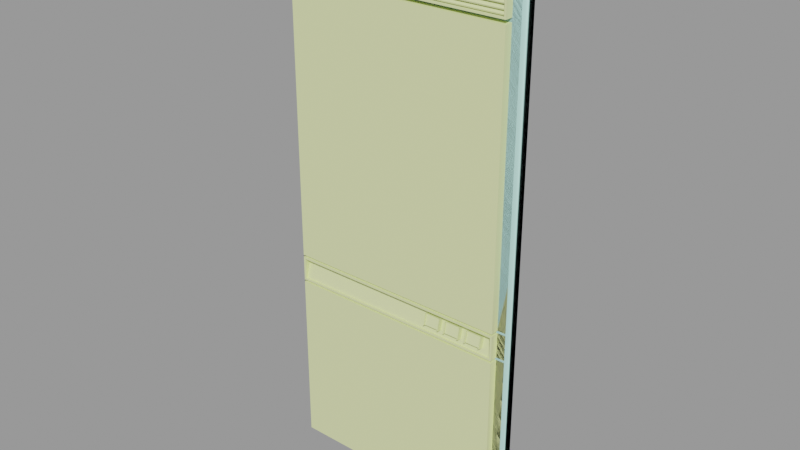 # Source: computer_wall05.blend  (saved by Blender 2.92.15; exported with 4.5.12 LTS)
import bpy
from mathutils import Matrix  # noqa: F401  (used for matrix-valued properties, if any)

bpy.ops.wm.read_factory_settings(use_empty=True)
scene = bpy.context.scene
scene.name = 'computer_wall05.qc'

# ---- collections
col_computer_wall05 = bpy.data.collections.new('computer_wall05'); scene.collection.children.link(col_computer_wall05)

# ---- materials (node trees are filled in below, after node groups)
mat_computer_wall05 = bpy.data.materials.new('computer_wall05')
mat_computer_wall05.use_transparent_shadow = False
mat_computer_wall05.diffuse_color = (0.7692, 0.8424, 0.4083, 1.0)
mat_phy = bpy.data.materials.new('  phy')
mat_phy.use_transparent_shadow = False
mat_phy.diffuse_color = (0.5757, 0.9912, 0.8953, 1.0)

# ---- material node trees

# ---- meshes
me_computer_wall05_reference = bpy.data.meshes.new('computer_wall05_reference')
me_computer_wall05_reference.from_pydata([(22.32, -1.67, 112.0), (-22.32, -1.67, 112.0), (22.32, -1.67, 109.1), (-22.32, -1.67, 109.1), (-24.0, -6e-06, 109.1), (-24.0, -6e-06, 108.3), (-22.32, -6e-06, 109.1), (-24.0, -6e-06, 112.0), (-22.32, -6e-06, 112.0), (-22.32, -6e-06, 108.3), (22.32, -4e-06, 108.3), (22.32, -4e-06, 109.1), (-22.32, -5e-06, 98.32), (-24.0, -5e-06, 98.32), (-24.0, -5e-06, 97.54), (-22.32, -5e-06, 97.54), (22.32, -3e-06, 97.54), (22.32, -3e-06, 98.32), (24.0, -3e-06, 98.32), (24.0, -4e-06, 108.3), (24.0, -4e-06, 109.1), (24.0, -4e-06, 112.0), (22.32, -4e-06, 112.0), (-24.0, -3e-06, 43.15), (-22.32, -3e-06, 43.15), (24.0, -3e-06, 97.54), (22.32, -1e-06, 43.15), (24.0, -1e-06, 43.15), (7.364, -1.67, 98.32), (7.184, -1.67, 98.68), (-7.184, -1.67, 98.68), (-7.364, -1.67, 98.32), (-7.544, -1.67, 98.68), (-21.96, -1.67, 98.68), (-22.32, -1.67, 98.32), (-21.96, -1.67, 108.0), (-22.32, -1.67, 108.3), (-7.364, -1.67, 108.3), (-7.544, -1.67, 108.0), (-7.184, -1.67, 108.0), (7.184, -1.67, 108.0), (7.364, -1.67, 108.3), (7.544, -1.67, 108.0), (21.96, -1.67, 108.0), (22.32, -1.67, 108.3), (21.96, -1.67, 98.68), (22.32, -1.67, 98.32), (7.544, -1.67, 98.68), (-22.32, -1e-06, 1.781), (-22.32, -3e-06, 37.2), (-24.0, -3e-06, 37.2), (-24.0, -1e-06, 0.0), (24.0, 1e-06, 0.0), (22.32, 1e-06, 1.781), (24.0, -1e-06, 37.2), (22.32, -1e-06, 37.2), (19.83, -1.027, 39.11), (19.83, -2.104, 39.36), (19.83, -0.5132, 41.35), (19.83, -1.59, 41.6), (19.94, -2.104, 39.36), (19.94, -1.027, 39.11), (19.94, -1.59, 41.6), (19.94, -0.5132, 41.35), (16.72, -1.027, 39.11), (16.72, -2.104, 39.36), (16.72, -0.5132, 41.35), (16.72, -1.59, 41.6), (16.84, -2.104, 39.36), (16.84, -1.027, 39.11), (16.84, -1.59, 41.6), (16.84, -0.5132, 41.35), (16.87, -1.006, 39.21), (16.87, -1.733, 39.37), (16.87, -0.5271, 41.29), (16.87, -1.254, 41.46), (19.78, -1.733, 39.37), (19.78, -1.006, 39.21), (19.78, -1.254, 41.46), (19.78, -0.5271, 41.29), (15.19, -1.027, 39.11), (15.19, -2.104, 39.36), (15.19, -0.5132, 41.35), (15.19, -1.59, 41.6), (15.3, -2.104, 39.36), (15.3, -1.027, 39.11), (15.3, -1.59, 41.6), (15.3, -0.5132, 41.35), (12.08, -1.027, 39.11), (12.08, -2.104, 39.36), (12.08, -0.5132, 41.35), (12.08, -1.59, 41.6), (12.2, -2.104, 39.36), (12.2, -1.027, 39.11), (12.2, -1.59, 41.6), (12.2, -0.5132, 41.35), (12.23, -1.006, 39.21), (12.23, -1.733, 39.37), (12.23, -0.5271, 41.29), (12.23, -1.254, 41.46), (15.14, -1.733, 39.37), (15.14, -1.006, 39.21), (15.14, -1.254, 41.46), (15.14, -0.5271, 41.29), (10.74, -1.027, 39.11), (10.74, -2.104, 39.36), (10.74, -0.5132, 41.35), (10.74, -1.59, 41.6), (10.86, -2.104, 39.36), (10.86, -1.027, 39.11), (10.86, -1.59, 41.6), (10.86, -0.5132, 41.35), (7.638, -1.027, 39.11), (7.638, -2.104, 39.36), (7.638, -0.5132, 41.35), (7.638, -1.59, 41.6), (7.755, -2.104, 39.36), (7.755, -1.027, 39.11), (7.755, -1.59, 41.6), (7.755, -0.5132, 41.35), (7.784, -1.006, 39.21), (7.784, -1.733, 39.37), (7.784, -0.5271, 41.29), (7.784, -1.254, 41.46), (10.69, -1.733, 39.37), (10.69, -1.006, 39.21), (10.69, -1.254, 41.46), (10.69, -0.5271, 41.29), (-21.96, -0.6708, 99.53), (21.96, -0.6708, 99.53), (-21.96, -1.399, 98.83), (21.96, -1.399, 98.83), (-21.96, -1.466, 99.06), (21.96, -1.466, 99.06), (-21.96, -0.7376, 99.76), (21.96, -0.7376, 99.76), (-21.96, -0.6708, 100.4), (21.96, -0.6708, 100.4), (-21.96, -1.399, 99.65), (21.96, -1.399, 99.65), (-21.96, -1.466, 99.88), (21.96, -1.466, 99.88), (-21.96, -0.7376, 100.6), (21.96, -0.7376, 100.6), (-21.96, -0.6708, 101.3), (21.96, -0.6708, 101.3), (-21.96, -1.399, 100.6), (21.96, -1.399, 100.6), (-21.96, -1.466, 100.8), (21.96, -1.466, 100.8), (-21.96, -0.7376, 101.5), (21.96, -0.7376, 101.5), (-21.96, -0.6708, 102.3), (21.96, -0.6708, 102.3), (-21.96, -1.399, 101.6), (21.96, -1.399, 101.6), (-21.96, -1.466, 101.8), (21.96, -1.466, 101.8), (-21.96, -0.7376, 102.5), (21.96, -0.7376, 102.5), (-21.96, -0.6708, 103.3), (21.96, -0.6708, 103.3), (-21.96, -1.399, 102.6), (21.96, -1.399, 102.6), (-21.96, -1.466, 102.8), (21.96, -1.466, 102.8), (-21.96, -0.7376, 103.5), (21.96, -0.7376, 103.5), (-21.96, -0.6708, 104.5), (21.96, -0.6708, 104.5), (-21.96, -1.399, 103.8), (21.96, -1.399, 103.8), (-21.96, -1.466, 104.0), (21.96, -1.466, 104.0), (-21.96, -0.7376, 104.7), (21.96, -0.7376, 104.7), (-21.96, -0.6708, 105.7), (21.96, -0.6708, 105.7), (-21.96, -1.399, 105.0), (21.96, -1.399, 105.0), (-21.96, -1.466, 105.2), (21.96, -1.466, 105.2), (-21.96, -0.7376, 105.9), (21.96, -0.7376, 105.9), (-21.96, -0.6708, 106.7), (21.96, -0.6708, 106.7), (-21.96, -1.399, 106.0), (21.96, -1.399, 106.0), (-21.96, -1.466, 106.2), (21.96, -1.466, 106.2), (-21.96, -0.7376, 106.9), (21.96, -0.7376, 106.9), (-21.96, -0.6708, 107.7), (21.96, -0.6708, 107.7), (-21.96, -1.399, 107.0), (21.96, -1.399, 107.0), (-21.96, -1.466, 107.2), (21.96, -1.466, 107.2), (-21.96, -0.7376, 107.9), (21.96, -0.7376, 107.9), (-21.93, -1.67, 38.05), (-21.93, -1.272, 38.05), (-21.93, -1.67, 42.3), (-21.93, -0.2957, 42.3), (21.93, -1.67, 42.3), (21.93, -0.2957, 42.3), (21.93, -1.67, 38.05), (21.93, -1.272, 38.05), (-21.93, 0.3868, 43.15), (-24.0, 0.3868, 43.15), (-21.93, 0.3868, 42.69), (-24.0, 0.3868, 42.69), (-21.93, -1.283, 42.69), (-21.93, -1.283, 43.15), (-21.93, 0.3868, 37.66), (-24.0, 0.3868, 37.66), (-21.93, 0.3868, 37.2), (-24.0, 0.3868, 37.2), (21.93, -1.283, 42.69), (21.93, -1.283, 43.15), (-21.93, -1.283, 37.2), (-21.93, -1.283, 37.66), (21.93, 0.3868, 42.69), (21.93, 0.3868, 43.15), (24.0, 0.3868, 42.69), (24.0, 0.3868, 43.15), (21.93, -1.283, 37.2), (21.93, -1.283, 37.66), (21.93, 0.3868, 37.2), (21.93, 0.3868, 37.66), (24.0, 0.3868, 37.2), (24.0, 0.3868, 37.66), (-24.0, -3e-06, 37.66), (-22.32, -3e-06, 37.66), (-24.0, -3e-06, 42.69), (-22.32, -3e-06, 42.69), (-22.32, -1.67, 37.66), (-22.32, -1.67, 42.69), (22.32, -1.67, 37.66), (22.32, -1e-06, 37.66), (22.32, -1.67, 42.69), (22.32, -1e-06, 42.69), (24.0, -1e-06, 37.66), (24.0, -1e-06, 42.69), (-22.32, -1.67, 97.54), (-22.32, -1.67, 43.15), (22.32, -1.67, 97.54), (22.32, -1.67, 43.15), (22.32, -1.67, 1.781), (22.32, -1.67, 37.2), (-22.32, -1.67, 1.781), (-22.32, -1.67, 37.2), (7.184, -0.7376, 98.68), (7.184, -0.7376, 108.0), (-7.184, -0.7376, 98.68), (-7.184, -0.7376, 108.0), (-21.96, -0.7376, 98.68), (-7.544, -0.7376, 98.68), (-21.96, -0.7376, 108.0), (-7.544, -0.7376, 108.0), (21.96, -0.7376, 98.68), (21.96, -0.7376, 108.0), (7.544, -0.7376, 98.68), (7.544, -0.7376, 108.0)], [], [(0, 1, 2), (1, 3, 2), (4, 5, 6), (4, 6, 7), (6, 8, 7), (6, 9, 10), (11, 6, 10), (5, 9, 6), (12, 9, 5), (13, 12, 5), (13, 14, 12), (14, 15, 12), (12, 15, 16), (17, 12, 16), (17, 16, 18), (17, 18, 19), (10, 17, 19), (10, 19, 20), (11, 10, 20), (11, 20, 21), (22, 11, 21), (23, 24, 14), (24, 15, 14), (16, 25, 18), (16, 26, 25), (26, 27, 25), (28, 29, 30), (31, 28, 30), (31, 30, 32), (31, 32, 33), (34, 31, 33), (34, 33, 35), (36, 34, 35), (36, 35, 37), (37, 35, 38), (37, 38, 39), (38, 32, 39), (32, 30, 39), (37, 39, 40), (41, 37, 40), (41, 40, 42), (41, 42, 43), (44, 41, 43), (44, 43, 45), (46, 44, 45), (46, 45, 28), (28, 45, 47), (28, 47, 29), (47, 42, 29), (42, 40, 29), (48, 49, 50), (51, 48, 50), (51, 52, 48), (48, 52, 53), (52, 54, 53), (54, 55, 53), (56, 57, 58), (57, 59, 58), (60, 61, 62), (61, 63, 62), (56, 61, 57), (61, 60, 57), (59, 62, 58), (62, 63, 58), (57, 60, 59), (60, 62, 59), (64, 65, 66), (65, 67, 66), (68, 69, 70), (69, 71, 70), (64, 69, 65), (69, 68, 65), (67, 70, 66), (70, 71, 66), (65, 68, 67), (68, 70, 67), (72, 73, 74), (73, 75, 74), (76, 77, 78), (77, 79, 78), (72, 77, 73), (77, 76, 73), (75, 78, 74), (78, 79, 74), (73, 76, 75), (76, 78, 75), (80, 81, 82), (81, 83, 82), (84, 85, 86), (85, 87, 86), (80, 85, 81), (85, 84, 81), (83, 86, 82), (86, 87, 82), (81, 84, 83), (84, 86, 83), (88, 89, 90), (89, 91, 90), (92, 93, 94), (93, 95, 94), (88, 93, 89), (93, 92, 89), (91, 94, 90), (94, 95, 90), (89, 92, 91), (92, 94, 91), (96, 97, 98), (97, 99, 98), (100, 101, 102), (101, 103, 102), (96, 101, 97), (101, 100, 97), (99, 102, 98), (102, 103, 98), (97, 100, 99), (100, 102, 99), (104, 105, 106), (105, 107, 106), (108, 109, 110), (109, 111, 110), (104, 109, 105), (109, 108, 105), (107, 110, 106), (110, 111, 106), (105, 108, 107), (108, 110, 107), (112, 113, 114), (113, 115, 114), (116, 117, 118), (117, 119, 118), (112, 117, 113), (117, 116, 113), (115, 118, 114), (118, 119, 114), (113, 116, 115), (116, 118, 115), (120, 121, 122), (121, 123, 122), (124, 125, 126), (125, 127, 126), (120, 125, 121), (125, 124, 121), (123, 126, 122), (126, 127, 122), (121, 124, 123), (124, 126, 123), (128, 129, 130), (129, 131, 130), (132, 133, 134), (133, 135, 134), (130, 131, 132), (131, 133, 132), (136, 137, 138), (137, 139, 138), (140, 141, 142), (141, 143, 142), (138, 139, 140), (139, 141, 140), (144, 145, 146), (145, 147, 146), (148, 149, 150), (149, 151, 150), (146, 147, 148), (147, 149, 148), (152, 153, 154), (153, 155, 154), (156, 157, 158), (157, 159, 158), (154, 155, 156), (155, 157, 156), (160, 161, 162), (161, 163, 162), (164, 165, 166), (165, 167, 166), (162, 163, 164), (163, 165, 164), (168, 169, 170), (169, 171, 170), (172, 173, 174), (173, 175, 174), (170, 171, 172), (171, 173, 172), (176, 177, 178), (177, 179, 178), (180, 181, 182), (181, 183, 182), (178, 179, 180), (179, 181, 180), (184, 185, 186), (185, 187, 186), (188, 189, 190), (189, 191, 190), (186, 187, 188), (187, 189, 188), (192, 193, 194), (193, 195, 194), (196, 197, 198), (197, 199, 198), (194, 195, 196), (195, 197, 196), (200, 201, 202), (202, 201, 203), (204, 202, 205), (202, 203, 205), (206, 204, 207), (204, 205, 207), (200, 206, 201), (206, 207, 201), (208, 209, 210), (210, 209, 211), (212, 213, 210), (213, 208, 210), (214, 215, 216), (216, 215, 217), (218, 219, 212), (219, 213, 212), (220, 221, 216), (221, 214, 216), (222, 223, 218), (223, 219, 218), (224, 225, 222), (225, 223, 222), (226, 227, 220), (227, 221, 220), (228, 229, 226), (229, 227, 226), (230, 231, 228), (231, 229, 228), (232, 233, 234), (233, 235, 234), (233, 236, 235), (236, 237, 235), (201, 207, 203), (207, 205, 203), (238, 239, 240), (239, 241, 240), (242, 243, 239), (239, 243, 241), (15, 24, 244), (24, 245, 244), (246, 244, 247), (244, 245, 247), (247, 26, 246), (26, 16, 246), (53, 55, 248), (55, 249, 248), (48, 53, 250), (53, 248, 250), (251, 49, 250), (49, 48, 250), (16, 15, 246), (15, 244, 246), (29, 40, 252), (40, 253, 252), (30, 29, 254), (29, 252, 254), (39, 30, 255), (30, 254, 255), (40, 39, 253), (39, 255, 253), (33, 32, 256), (32, 257, 256), (33, 256, 35), (35, 256, 258), (38, 35, 259), (35, 258, 259), (32, 38, 257), (38, 259, 257), (45, 43, 260), (43, 261, 260), (47, 45, 262), (45, 260, 262), (42, 47, 263), (47, 262, 263), (43, 42, 261), (42, 263, 261), (253, 255, 252), (255, 254, 252), (257, 259, 256), (259, 258, 256), (17, 10, 46), (10, 44, 46), (12, 17, 34), (34, 17, 31), (31, 17, 28), (17, 46, 28), (241, 243, 224), (222, 241, 224), (241, 222, 218), (240, 241, 218), (240, 218, 212), (237, 240, 212), (237, 212, 235), (235, 212, 210), (210, 211, 235), (234, 235, 211), (9, 12, 36), (12, 34, 36), (10, 9, 44), (44, 9, 41), (41, 9, 37), (9, 36, 37), (24, 23, 209), (208, 24, 209), (24, 208, 213), (245, 24, 213), (245, 213, 219), (247, 245, 219), (247, 219, 26), (26, 219, 223), (223, 225, 26), (27, 26, 225), (11, 22, 2), (22, 0, 2), (6, 11, 3), (11, 2, 3), (8, 6, 1), (6, 3, 1), (249, 251, 248), (251, 250, 248), (261, 263, 260), (263, 262, 260), (236, 238, 200), (238, 206, 200), (238, 240, 206), (240, 204, 206), (240, 237, 204), (237, 202, 204), (237, 236, 202), (236, 200, 202), (50, 49, 217), (216, 217, 49), (49, 220, 216), (251, 220, 49), (251, 249, 220), (249, 226, 220), (249, 55, 226), (55, 228, 226), (228, 55, 230), (55, 54, 230), (242, 239, 231), (229, 231, 239), (239, 227, 229), (238, 227, 239), (238, 236, 227), (236, 221, 227), (236, 233, 221), (233, 214, 221), (214, 233, 215), (233, 232, 215)])
me_computer_wall05_reference.polygons.foreach_set('use_smooth', [True] * 350)
_k = set([(0, 2), (1, 2), (1, 3), (2, 3), (2, 11), (3, 6), (6, 8), (6, 11), (9, 10), (9, 12), (9, 36), (10, 17), (10, 44), (11, 22), (12, 17), (12, 34), (15, 16), (15, 24), (15, 244), (16, 26), (16, 246), (17, 46), (23, 24), (24, 209), (24, 245), (26, 27), (26, 247), (28, 31), (28, 46), (29, 30), (29, 40), (29, 252), (30, 39), (30, 254), (31, 34), (32, 33), (32, 38), (32, 257), (33, 35), (33, 256), (34, 36), (35, 38), (35, 258), (36, 37), (37, 41), (38, 259), (39, 40), (39, 255), (40, 253), (41, 44), (42, 43), (42, 47), (42, 263), (43, 45), (43, 261), (44, 46), (45, 47), (45, 260), (47, 262), (48, 49), (48, 53), (48, 250), (49, 50), (49, 251), (53, 54), (53, 55), (53, 248), (54, 55), (55, 230), (55, 249), (56, 57), (57, 59), (57, 60), (57, 61), (58, 59), (58, 62), (59, 62), (60, 61), (60, 62), (62, 63), (64, 65), (65, 67), (65, 68), (65, 69), (66, 67), (66, 70), (67, 70), (68, 69), (68, 70), (70, 71), (72, 73), (73, 75), (73, 76), (73, 77), (74, 75), (74, 78), (75, 78), (76, 77), (76, 78), (78, 79), (80, 81), (81, 83), (81, 84), (81, 85), (82, 83), (82, 86), (83, 86), (84, 85), (84, 86), (86, 87), (88, 89), (89, 91), (89, 92), (89, 93), (90, 91), (90, 94), (91, 94), (92, 93), (92, 94), (94, 95), (96, 97), (97, 99), (97, 100), (97, 101), (98, 99), (98, 102), (99, 102), (100, 101), (100, 102), (102, 103), (104, 105), (105, 107), (105, 108), (105, 109), (106, 107), (106, 110), (107, 110), (108, 109), (108, 110), (110, 111), (112, 113), (113, 115), (113, 116), (113, 117), (114, 115), (114, 118), (115, 118), (116, 117), (116, 118), (118, 119), (120, 121), (121, 123), (121, 124), (121, 125), (122, 123), (122, 126), (123, 126), (124, 125), (124, 126), (126, 127), (130, 131), (132, 133), (138, 139), (140, 141), (146, 147), (148, 149), (154, 155), (156, 157), (162, 163), (164, 165), (170, 171), (172, 173), (178, 179), (180, 181), (186, 187), (188, 189), (194, 195), (196, 197), (200, 201), (200, 202), (200, 206), (201, 203), (201, 207), (202, 203), (202, 204), (203, 205), (204, 205), (204, 206), (205, 207), (206, 207), (208, 209), (208, 210), (208, 213), (210, 211), (210, 212), (212, 213), (212, 218), (213, 219), (214, 215), (214, 216), (214, 221), (215, 233), (216, 217), (216, 220), (218, 219), (218, 222), (219, 223), (220, 221), (220, 226), (221, 227), (222, 223), (222, 224), (222, 225), (223, 225), (224, 241), (226, 227), (226, 228), (227, 229), (228, 229), (228, 230), (228, 231), (229, 231), (232, 233), (233, 235), (233, 236), (234, 235), (235, 237), (236, 237), (236, 238), (237, 240), (238, 239), (238, 240), (239, 241), (239, 242), (239, 243), (240, 241), (241, 243), (244, 245), (244, 246), (245, 247), (246, 247), (248, 249), (248, 250), (249, 251), (250, 251), (252, 253), (252, 254), (253, 255), (254, 255), (256, 257), (256, 258), (257, 259), (258, 259), (260, 261), (260, 262), (261, 263), (262, 263)])
me_computer_wall05_reference.attributes.new('sharp_edge', 'BOOLEAN', 'EDGE').data.foreach_set('value', [ (min(e.vertices), max(e.vertices)) in _k for e in me_computer_wall05_reference.edges])
_uv = me_computer_wall05_reference.uv_layers.new(name='UVMap')
_uv.uv.foreach_set('vector', [0.512, 0.9954, 0.02807, 0.9954, 0.512, 0.964, 0.02807, 0.9954, 0.02807, 0.964, 0.512, 0.964, 0.003697, 0.9206, 0.003697, 0.912, 0.02235, 0.9206, 0.003697, 0.9206, 0.02235, 0.9206, 0.003697, 0.9528, 0.02235, 0.9206, 0.02235, 0.9528, 0.003697, 0.9528, 0.02235, 0.9206, 0.02235, 0.912, 0.5174, 0.912, 0.5174, 0.9206, 0.02235, 0.9206, 0.5174, 0.912, 0.003697, 0.912, 0.02235, 0.912, 0.02235, 0.9206, 0.02235, 0.8011, 0.02235, 0.912, 0.003697, 0.912, 0.003697, 0.8011, 0.02235, 0.8011, 0.003697, 0.912, 0.003697, 0.8011, 0.003697, 0.7924, 0.02235, 0.8011, 0.003697, 0.7924, 0.02235, 0.7924, 0.02235, 0.8011, 0.02235, 0.8011, 0.02235, 0.7924, 0.5174, 0.7924, 0.5174, 0.8011, 0.02235, 0.8011, 0.5174, 0.7924, 0.5174, 0.8011, 0.5174, 0.7924, 0.5361, 0.8011, 0.5174, 0.8011, 0.5361, 0.8011, 0.5361, 0.912, 0.5174, 0.912, 0.5174, 0.8011, 0.5361, 0.912, 0.5174, 0.912, 0.5361, 0.912, 0.5361, 0.9206, 0.5174, 0.9206, 0.5174, 0.912, 0.5361, 0.9206, 0.5174, 0.9206, 0.5361, 0.9206, 0.5361, 0.9528, 0.5174, 0.9528, 0.5174, 0.9206, 0.5361, 0.9528, 0.003697, 0.1891, 0.02235, 0.1891, 0.003697, 0.7924, 0.02235, 0.1891, 0.02235, 0.7924, 0.003697, 0.7924, 0.5174, 0.7924, 0.5361, 0.7924, 0.5361, 0.8011, 0.5174, 0.7924, 0.5174, 0.1891, 0.5361, 0.7924, 0.5174, 0.1891, 0.5361, 0.1891, 0.5361, 0.7924, 0.8387, 0.3313, 0.837, 0.3347, 0.7013, 0.3347, 0.6996, 0.3313, 0.8387, 0.3313, 0.7013, 0.3347, 0.6996, 0.3313, 0.7013, 0.3347, 0.6979, 0.3347, 0.6996, 0.3313, 0.6979, 0.3347, 0.5617, 0.3347, 0.5583, 0.3313, 0.6996, 0.3313, 0.5617, 0.3347, 0.5583, 0.3313, 0.5617, 0.3347, 0.5617, 0.4224, 0.5583, 0.4258, 0.5583, 0.3313, 0.5617, 0.4224, 0.5583, 0.4258, 0.5617, 0.4224, 0.6996, 0.4258, 0.6996, 0.4258, 0.5617, 0.4224, 0.6979, 0.4224, 0.6996, 0.4258, 0.6979, 0.4224, 0.7013, 0.4224, 0.6979, 0.4224, 0.6979, 0.3347, 0.7013, 0.4224, 0.6979, 0.3347, 0.7013, 0.3347, 0.7013, 0.4224, 0.6996, 0.4258, 0.7013, 0.4224, 0.837, 0.4224, 0.8387, 0.4258, 0.6996, 0.4258, 0.837, 0.4224, 0.8387, 0.4258, 0.837, 0.4224, 0.8404, 0.4224, 0.8387, 0.4258, 0.8404, 0.4224, 0.9766, 0.4224, 0.98, 0.4258, 0.8387, 0.4258, 0.9766, 0.4224, 0.98, 0.4258, 0.9766, 0.4224, 0.9766, 0.3347, 0.98, 0.3313, 0.98, 0.4258, 0.9766, 0.3347, 0.98, 0.3313, 0.9766, 0.3347, 0.8387, 0.3313, 0.8387, 0.3313, 0.9766, 0.3347, 0.8404, 0.3347, 0.8387, 0.3313, 0.8404, 0.3347, 0.837, 0.3347, 0.8404, 0.3347, 0.8404, 0.4224, 0.837, 0.3347, 0.8404, 0.4224, 0.837, 0.4224, 0.837, 0.3347, 0.9639, 0.4722, 0.5681, 0.4722, 0.5681, 0.4534, 0.9838, 0.4534, 0.9639, 0.4722, 0.5681, 0.4534, 0.9838, 0.4534, 0.9838, 0.9897, 0.9639, 0.4722, 0.9639, 0.4722, 0.9838, 0.9897, 0.9639, 0.9709, 0.9838, 0.9897, 0.5681, 0.9897, 0.9639, 0.9709, 0.5681, 0.9897, 0.5681, 0.9709, 0.9639, 0.9709, 0.649, 0.3691, 0.6594, 0.3691, 0.649, 0.3908, 0.6594, 0.3691, 0.6594, 0.3908, 0.649, 0.3908, 0.6605, 0.3691, 0.671, 0.3691, 0.6605, 0.3908, 0.671, 0.3691, 0.671, 0.3908, 0.6605, 0.3908, 0.649, 0.3691, 0.649, 0.368, 0.6594, 0.3691, 0.649, 0.368, 0.6594, 0.368, 0.6594, 0.3691, 0.6594, 0.3908, 0.6594, 0.3919, 0.649, 0.3908, 0.6594, 0.3919, 0.649, 0.3919, 0.649, 0.3908, 0.6594, 0.3691, 0.6605, 0.3691, 0.6594, 0.3908, 0.6605, 0.3691, 0.6605, 0.3908, 0.6594, 0.3908, 0.5807, 0.3691, 0.5911, 0.3691, 0.5807, 0.3908, 0.5911, 0.3691, 0.5911, 0.3908, 0.5807, 0.3908, 0.5923, 0.3691, 0.6027, 0.3691, 0.5923, 0.3908, 0.6027, 0.3691, 0.6027, 0.3908, 0.5923, 0.3908, 0.5807, 0.3691, 0.5807, 0.368, 0.5911, 0.3691, 0.5807, 0.368, 0.5911, 0.368, 0.5911, 0.3691, 0.5911, 0.3908, 0.5911, 0.3919, 0.5807, 0.3908, 0.5911, 0.3919, 0.5807, 0.3919, 0.5807, 0.3908, 0.5911, 0.3691, 0.5923, 0.3691, 0.5911, 0.3908, 0.5923, 0.3691, 0.5923, 0.3908, 0.5911, 0.3908, 0.6043, 0.37, 0.6115, 0.37, 0.6043, 0.3905, 0.6115, 0.37, 0.6115, 0.3905, 0.6043, 0.3905, 0.6395, 0.37, 0.6467, 0.37, 0.6395, 0.3905, 0.6467, 0.37, 0.6467, 0.3905, 0.6395, 0.3905, 0.6115, 0.3628, 0.6395, 0.3628, 0.6115, 0.37, 0.6395, 0.3628, 0.6395, 0.37, 0.6115, 0.37, 0.6115, 0.3905, 0.6395, 0.3905, 0.6115, 0.3977, 0.6395, 0.3905, 0.6395, 0.3977, 0.6115, 0.3977, 0.6115, 0.37, 0.6395, 0.37, 0.6115, 0.3905, 0.6395, 0.37, 0.6395, 0.3905, 0.6115, 0.3905, 0.7982, 0.3666, 0.8086, 0.3666, 0.7982, 0.3883, 0.8086, 0.3666, 0.8086, 0.3883, 0.7982, 0.3883, 0.8097, 0.3666, 0.8201, 0.3666, 0.8097, 0.3883, 0.8201, 0.3666, 0.8201, 0.3883, 0.8097, 0.3883, 0.7982, 0.3666, 0.7982, 0.3655, 0.8086, 0.3666, 0.7982, 0.3655, 0.8086, 0.3655, 0.8086, 0.3666, 0.8086, 0.3883, 0.8086, 0.3894, 0.7982, 0.3883, 0.8086, 0.3894, 0.7982, 0.3894, 0.7982, 0.3883, 0.8086, 0.3666, 0.8097, 0.3666, 0.8086, 0.3883, 0.8097, 0.3666, 0.8097, 0.3883, 0.8086, 0.3883, 0.7299, 0.3666, 0.7403, 0.3666, 0.7299, 0.3883, 0.7403, 0.3666, 0.7403, 0.3883, 0.7299, 0.3883, 0.7414, 0.3666, 0.7518, 0.3666, 0.7414, 0.3883, 0.7518, 0.3666, 0.7518, 0.3883, 0.7414, 0.3883, 0.7299, 0.3666, 0.7299, 0.3655, 0.7403, 0.3666, 0.7299, 0.3655, 0.7403, 0.3655, 0.7403, 0.3666, 0.7403, 0.3883, 0.7403, 0.3894, 0.7299, 0.3883, 0.7403, 0.3894, 0.7299, 0.3894, 0.7299, 0.3883, 0.7403, 0.3666, 0.7414, 0.3666, 0.7403, 0.3883, 0.7414, 0.3666, 0.7414, 0.3883, 0.7403, 0.3883, 0.7535, 0.3675, 0.7607, 0.3675, 0.7535, 0.388, 0.7607, 0.3675, 0.7607, 0.388, 0.7535, 0.388, 0.7886, 0.3675, 0.7958, 0.3675, 0.7886, 0.388, 0.7958, 0.3675, 0.7958, 0.388, 0.7886, 0.388, 0.7607, 0.3603, 0.7886, 0.3603, 0.7607, 0.3675, 0.7886, 0.3603, 0.7886, 0.3675, 0.7607, 0.3675, 0.7607, 0.388, 0.7886, 0.388, 0.7607, 0.3952, 0.7886, 0.388, 0.7886, 0.3952, 0.7607, 0.3952, 0.7607, 0.3675, 0.7886, 0.3675, 0.7607, 0.388, 0.7886, 0.3675, 0.7886, 0.388, 0.7607, 0.388, 0.9403, 0.3633, 0.9508, 0.3633, 0.9403, 0.3849, 0.9508, 0.3633, 0.9508, 0.3849, 0.9403, 0.3849, 0.9519, 0.3633, 0.9623, 0.3633, 0.9519, 0.3849, 0.9623, 0.3633, 0.9623, 0.3849, 0.9519, 0.3849, 0.9403, 0.3633, 0.9403, 0.3622, 0.9508, 0.3633, 0.9403, 0.3622, 0.9508, 0.3622, 0.9508, 0.3633, 0.9508, 0.3849, 0.9508, 0.386, 0.9403, 0.3849, 0.9508, 0.386, 0.9403, 0.386, 0.9403, 0.3849, 0.9508, 0.3633, 0.9519, 0.3633, 0.9508, 0.3849, 0.9519, 0.3633, 0.9519, 0.3849, 0.9508, 0.3849, 0.8721, 0.3633, 0.8825, 0.3633, 0.8721, 0.3849, 0.8825, 0.3633, 0.8825, 0.3849, 0.8721, 0.3849, 0.8836, 0.3633, 0.894, 0.3633, 0.8836, 0.3849, 0.894, 0.3633, 0.894, 0.3849, 0.8836, 0.3849, 0.8721, 0.3633, 0.8721, 0.3622, 0.8825, 0.3633, 0.8721, 0.3622, 0.8825, 0.3622, 0.8825, 0.3633, 0.8825, 0.3849, 0.8825, 0.386, 0.8721, 0.3849, 0.8825, 0.386, 0.8721, 0.386, 0.8721, 0.3849, 0.8825, 0.3633, 0.8836, 0.3633, 0.8825, 0.3849, 0.8836, 0.3633, 0.8836, 0.3849, 0.8825, 0.3849, 0.8957, 0.3641, 0.9029, 0.3641, 0.8957, 0.3847, 0.9029, 0.3641, 0.9029, 0.3847, 0.8957, 0.3847, 0.9308, 0.3641, 0.938, 0.3641, 0.9308, 0.3847, 0.938, 0.3641, 0.938, 0.3847, 0.9308, 0.3847, 0.9029, 0.357, 0.9308, 0.357, 0.9029, 0.3641, 0.9308, 0.357, 0.9308, 0.3641, 0.9029, 0.3641, 0.9029, 0.3847, 0.9308, 0.3847, 0.9029, 0.3919, 0.9308, 0.3847, 0.9308, 0.3919, 0.9029, 0.3919, 0.9029, 0.3641, 0.9308, 0.3641, 0.9029, 0.3847, 0.9308, 0.3641, 0.9308, 0.3847, 0.9029, 0.3847, 0.5571, 0.006952, 0.9925, 0.006952, 0.5571, 0.01696, 0.9925, 0.006952, 0.9925, 0.01696, 0.5571, 0.01696, 0.5571, 0.01932, 0.9925, 0.01932, 0.5571, 0.02933, 0.9925, 0.01932, 0.9925, 0.02933, 0.5571, 0.02933, 0.5571, 0.01696, 0.9925, 0.01696, 0.5571, 0.01932, 0.9925, 0.01696, 0.9925, 0.01932, 0.5571, 0.01932, 0.5571, 0.1538, 0.9925, 0.1538, 0.5571, 0.1638, 0.9925, 0.1538, 0.9925, 0.1638, 0.5571, 0.1638, 0.5571, 0.1661, 0.9925, 0.1661, 0.5571, 0.1761, 0.9925, 0.1661, 0.9925, 0.1761, 0.5571, 0.1761, 0.5571, 0.1638, 0.9925, 0.1638, 0.5571, 0.1661, 0.9925, 0.1638, 0.9925, 0.1661, 0.5571, 0.1661, 0.5571, 0.1537, 0.9925, 0.1537, 0.5571, 0.1637, 0.9925, 0.1537, 0.9925, 0.1637, 0.5571, 0.1637, 0.5571, 0.166, 0.9925, 0.166, 0.5571, 0.176, 0.9925, 0.166, 0.9925, 0.176, 0.5571, 0.176, 0.5571, 0.1637, 0.9925, 0.1637, 0.5571, 0.166, 0.9925, 0.1637, 0.9925, 0.166, 0.5571, 0.166, 0.01878, 0.004298, 0.4542, 0.004298, 0.01878, 0.01431, 0.4542, 0.004298, 0.4542, 0.01431, 0.01878, 0.01431, 0.01878, 0.01667, 0.4542, 0.01667, 0.01878, 0.02668, 0.4542, 0.01667, 0.4542, 0.02668, 0.01878, 0.02668, 0.01878, 0.01431, 0.4542, 0.01431, 0.01878, 0.01667, 0.4542, 0.01431, 0.4542, 0.01667, 0.01878, 0.01667, 0.5571, 0.1226, 0.9925, 0.1226, 0.5571, 0.1326, 0.9925, 0.1226, 0.9925, 0.1326, 0.5571, 0.1326, 0.5571, 0.135, 0.9925, 0.135, 0.5571, 0.145, 0.9925, 0.135, 0.9925, 0.145, 0.5571, 0.145, 0.5571, 0.1326, 0.9925, 0.1326, 0.5571, 0.135, 0.9925, 0.1326, 0.9925, 0.135, 0.5571, 0.135, 0.5571, 0.09171, 0.9925, 0.09171, 0.5571, 0.1017, 0.9925, 0.09171, 0.9925, 0.1017, 0.5571, 0.1017, 0.5571, 0.1041, 0.9925, 0.1041, 0.5571, 0.1141, 0.9925, 0.1041, 0.9925, 0.1141, 0.5571, 0.1141, 0.5571, 0.1017, 0.9925, 0.1017, 0.5571, 0.1041, 0.9925, 0.1017, 0.9925, 0.1041, 0.5571, 0.1041, 0.5571, 0.06306, 0.9925, 0.06306, 0.5571, 0.07307, 0.9925, 0.06306, 0.9925, 0.07307, 0.5571, 0.07307, 0.5571, 0.07542, 0.9925, 0.07542, 0.5571, 0.08543, 0.9925, 0.07542, 0.9925, 0.08543, 0.5571, 0.08543, 0.5571, 0.07307, 0.9925, 0.07307, 0.5571, 0.07542, 0.9925, 0.07307, 0.9925, 0.07542, 0.5571, 0.07542, 0.5571, 0.03521, 0.9925, 0.03521, 0.5571, 0.04522, 0.9925, 0.03521, 0.9925, 0.04522, 0.5571, 0.04522, 0.5571, 0.04758, 0.9925, 0.04758, 0.5571, 0.05759, 0.9925, 0.04758, 0.9925, 0.05759, 0.5571, 0.05759, 0.5571, 0.04522, 0.9925, 0.04522, 0.5571, 0.04758, 0.9925, 0.04522, 0.9925, 0.04758, 0.5571, 0.04758, 0.5571, 0.1809, 0.9925, 0.1809, 0.5571, 0.1909, 0.9925, 0.1809, 0.9925, 0.1909, 0.5571, 0.1909, 0.5571, 0.1933, 0.9925, 0.1933, 0.5571, 0.2033, 0.9925, 0.1933, 0.9925, 0.2033, 0.5571, 0.2033, 0.5571, 0.1909, 0.9925, 0.1909, 0.5571, 0.1933, 0.9925, 0.1909, 0.9925, 0.1933, 0.5571, 0.1933, 0.01283, 0.03648, 0.01668, 0.03737, 0.003397, 0.07748, 0.003397, 0.07748, 0.01668, 0.03737, 0.01668, 0.08053, 0.4514, 0.09416, 0.01668, 0.09416, 0.4514, 0.08053, 0.01668, 0.09416, 0.01668, 0.08053, 0.4514, 0.08053, 0.4552, 0.03648, 0.4647, 0.07748, 0.4514, 0.03737, 0.4647, 0.07748, 0.4514, 0.08053, 0.4514, 0.03737, 0.01667, 0.03341, 0.4514, 0.03341, 0.01668, 0.03737, 0.4514, 0.03341, 0.4514, 0.03737, 0.01668, 0.03737, 0.05181, 0.1984, 0.03131, 0.1984, 0.05181, 0.1938, 0.05181, 0.1938, 0.03131, 0.1984, 0.03131, 0.1938, 0.05181, 0.1773, 0.05631, 0.1811, 0.05181, 0.1938, 0.05631, 0.1811, 0.05637, 0.1938, 0.05181, 0.1938, 0.05181, 0.1032, 0.03131, 0.1032, 0.05181, 0.09867, 0.05181, 0.09867, 0.03131, 0.1032, 0.03131, 0.09867, 0.4866, 0.1773, 0.4821, 0.1811, 0.05181, 0.1773, 0.4821, 0.1811, 0.05631, 0.1811, 0.05181, 0.1773, 0.05632, 0.1156, 0.05181, 0.1198, 0.05637, 0.1032, 0.05181, 0.1198, 0.05181, 0.1032, 0.05637, 0.1032, 0.4866, 0.1938, 0.482, 0.1938, 0.4866, 0.1773, 0.482, 0.1938, 0.4821, 0.1811, 0.4866, 0.1773, 0.5071, 0.1938, 0.5071, 0.1984, 0.4866, 0.1938, 0.5071, 0.1984, 0.4866, 0.1984, 0.4866, 0.1938, 0.4821, 0.1156, 0.4866, 0.1198, 0.05632, 0.1156, 0.4866, 0.1198, 0.05181, 0.1198, 0.05632, 0.1156, 0.482, 0.1032, 0.4866, 0.1032, 0.4821, 0.1156, 0.4866, 0.1032, 0.4866, 0.1198, 0.4821, 0.1156, 0.5071, 0.09867, 0.5071, 0.1032, 0.4866, 0.09867, 0.5071, 0.1032, 0.4866, 0.1032, 0.4866, 0.09867, 0.01475, 0.1236, 0.03142, 0.1236, 0.01475, 0.1734, 0.03142, 0.1236, 0.03142, 0.1734, 0.01475, 0.1734, 0.03142, 0.1236, 0.04798, 0.1236, 0.03142, 0.1734, 0.04798, 0.1236, 0.04798, 0.1734, 0.03142, 0.1734, 0.01668, 0.03737, 0.4514, 0.03737, 0.01668, 0.08053, 0.4514, 0.03737, 0.4514, 0.08053, 0.01668, 0.08053, 0.4904, 0.1236, 0.507, 0.1236, 0.4904, 0.1734, 0.507, 0.1236, 0.507, 0.1734, 0.4904, 0.1734, 0.5236, 0.1236, 0.5236, 0.1734, 0.507, 0.1236, 0.507, 0.1236, 0.5236, 0.1734, 0.507, 0.1734, 0.03203, 0.764, 0.03203, 0.2248, 0.04858, 0.764, 0.03203, 0.2248, 0.04858, 0.2248, 0.04858, 0.764, 0.491, 0.764, 0.04858, 0.764, 0.491, 0.2248, 0.04858, 0.764, 0.04858, 0.2248, 0.491, 0.2248, 0.491, 0.2248, 0.5076, 0.2248, 0.491, 0.764, 0.5076, 0.2248, 0.5076, 0.764, 0.491, 0.764, 0.9325, 0.9608, 0.5814, 0.9608, 0.9325, 0.9443, 0.5814, 0.9608, 0.5814, 0.9443, 0.9325, 0.9443, 0.9491, 0.5019, 0.9491, 0.9443, 0.9325, 0.5019, 0.9491, 0.9443, 0.9325, 0.9443, 0.9325, 0.5019, 0.5814, 0.5019, 0.5814, 0.4853, 0.9325, 0.5019, 0.5814, 0.4853, 0.9325, 0.4853, 0.9325, 0.5019, 0.491, 0.7805, 0.04858, 0.7805, 0.491, 0.764, 0.04858, 0.7805, 0.04858, 0.764, 0.491, 0.764, 0.8324, 0.2235, 0.8324, 0.3009, 0.8247, 0.2235, 0.8324, 0.3009, 0.8247, 0.3009, 0.8247, 0.2235, 0.7048, 0.2157, 0.8247, 0.2157, 0.7048, 0.2235, 0.8247, 0.2157, 0.8247, 0.2235, 0.7048, 0.2235, 0.697, 0.3009, 0.697, 0.2235, 0.7048, 0.3009, 0.697, 0.2235, 0.7048, 0.2235, 0.7048, 0.3009, 0.8247, 0.3086, 0.7048, 0.3086, 0.8247, 0.3009, 0.7048, 0.3086, 0.7048, 0.3009, 0.8247, 0.3009, 0.5526, 0.2133, 0.6728, 0.2133, 0.5526, 0.2211, 0.6728, 0.2133, 0.6728, 0.2211, 0.5526, 0.2211, 0.5448, 0.2211, 0.5526, 0.2211, 0.5448, 0.2985, 0.5448, 0.2985, 0.5526, 0.2211, 0.5526, 0.2985, 0.6728, 0.3063, 0.5526, 0.3063, 0.6728, 0.2985, 0.5526, 0.3063, 0.5526, 0.2985, 0.6728, 0.2985, 0.6806, 0.2211, 0.6806, 0.2985, 0.6728, 0.2211, 0.6806, 0.2985, 0.6728, 0.2985, 0.6728, 0.2211, 0.9917, 0.2203, 0.9917, 0.2977, 0.984, 0.2203, 0.9917, 0.2977, 0.984, 0.2977, 0.984, 0.2203, 0.8637, 0.2125, 0.984, 0.2125, 0.8637, 0.2203, 0.984, 0.2125, 0.984, 0.2203, 0.8637, 0.2203, 0.856, 0.2977, 0.856, 0.2203, 0.8637, 0.2977, 0.856, 0.2203, 0.8637, 0.2203, 0.8637, 0.2977, 0.984, 0.3055, 0.8637, 0.3055, 0.984, 0.2977, 0.8637, 0.3055, 0.8637, 0.2977, 0.984, 0.2977, 0.8247, 0.3009, 0.7048, 0.3009, 0.8247, 0.2235, 0.7048, 0.3009, 0.7048, 0.2235, 0.8247, 0.2235, 0.6728, 0.2211, 0.6728, 0.2985, 0.5526, 0.2211, 0.6728, 0.2985, 0.5526, 0.2985, 0.5526, 0.2211, 0.9958, 0.3313, 0.9958, 0.4258, 0.98, 0.3313, 0.9958, 0.4258, 0.98, 0.4258, 0.98, 0.3313, 0.5583, 0.3155, 0.98, 0.3155, 0.5583, 0.3313, 0.5583, 0.3313, 0.98, 0.3155, 0.6996, 0.3313, 0.6996, 0.3313, 0.98, 0.3155, 0.8387, 0.3313, 0.98, 0.3155, 0.98, 0.3313, 0.8387, 0.3313, 0.4904, 0.19, 0.5071, 0.19, 0.5071, 0.1938, 0.4866, 0.1938, 0.4904, 0.19, 0.5071, 0.1938, 0.4904, 0.19, 0.4866, 0.1938, 0.4866, 0.1773, 0.4904, 0.1734, 0.4904, 0.19, 0.4866, 0.1773, 0.4904, 0.1734, 0.4866, 0.1773, 0.05181, 0.1773, 0.04798, 0.1734, 0.4904, 0.1734, 0.05181, 0.1773, 0.04798, 0.1734, 0.05181, 0.1773, 0.04798, 0.19, 0.04798, 0.19, 0.05181, 0.1773, 0.05181, 0.1938, 0.05181, 0.1938, 0.03131, 0.1938, 0.04798, 0.19, 0.03131, 0.19, 0.04798, 0.19, 0.03131, 0.1938, 0.5425, 0.4258, 0.5425, 0.3313, 0.5583, 0.4258, 0.5425, 0.3313, 0.5583, 0.3313, 0.5583, 0.4258, 0.98, 0.4415, 0.5583, 0.4415, 0.98, 0.4258, 0.98, 0.4258, 0.5583, 0.4415, 0.8387, 0.4258, 0.8387, 0.4258, 0.5583, 0.4415, 0.6996, 0.4258, 0.5583, 0.4415, 0.5583, 0.4258, 0.6996, 0.4258, 0.04858, 0.2083, 0.03191, 0.2083, 0.03191, 0.2044, 0.05242, 0.2044, 0.04858, 0.2083, 0.03191, 0.2044, 0.04858, 0.2083, 0.05242, 0.2044, 0.05242, 0.221, 0.04858, 0.2248, 0.04858, 0.2083, 0.05242, 0.221, 0.04858, 0.2248, 0.05242, 0.221, 0.4872, 0.221, 0.491, 0.2248, 0.04858, 0.2248, 0.4872, 0.221, 0.491, 0.2248, 0.4872, 0.221, 0.491, 0.2083, 0.491, 0.2083, 0.4872, 0.221, 0.4872, 0.2044, 0.4872, 0.2044, 0.5077, 0.2044, 0.491, 0.2083, 0.5077, 0.2083, 0.491, 0.2083, 0.5077, 0.2044, 0.5301, 0.964, 0.5301, 0.9954, 0.512, 0.964, 0.5301, 0.9954, 0.512, 0.9954, 0.512, 0.964, 0.02807, 0.9458, 0.512, 0.9458, 0.02807, 0.964, 0.512, 0.9458, 0.512, 0.964, 0.02807, 0.964, 0.009963, 0.9954, 0.009963, 0.964, 0.02807, 0.9954, 0.009963, 0.964, 0.02807, 0.964, 0.02807, 0.9954, 0.5814, 0.9443, 0.5814, 0.5019, 0.9325, 0.9443, 0.5814, 0.5019, 0.9325, 0.5019, 0.9325, 0.9443, 0.984, 0.2977, 0.8637, 0.2977, 0.984, 0.2203, 0.8637, 0.2977, 0.8637, 0.2203, 0.984, 0.2203, 0.04798, 0.1236, 0.4904, 0.1236, 0.05185, 0.1275, 0.4904, 0.1236, 0.4866, 0.1275, 0.05185, 0.1275, 0.4904, 0.1236, 0.4904, 0.1734, 0.4866, 0.1275, 0.4904, 0.1734, 0.4866, 0.1696, 0.4866, 0.1275, 0.4904, 0.1734, 0.04798, 0.1734, 0.4866, 0.1696, 0.04798, 0.1734, 0.05185, 0.1696, 0.4866, 0.1696, 0.04798, 0.1734, 0.04798, 0.1236, 0.05185, 0.1696, 0.04798, 0.1236, 0.05185, 0.1275, 0.05185, 0.1696, 0.5649, 0.4852, 0.5649, 0.5019, 0.561, 0.4852, 0.561, 0.5057, 0.561, 0.4852, 0.5649, 0.5019, 0.5649, 0.5019, 0.5776, 0.5057, 0.561, 0.5057, 0.5814, 0.5019, 0.5776, 0.5057, 0.5649, 0.5019, 0.5814, 0.5019, 0.5814, 0.9443, 0.5776, 0.5057, 0.5814, 0.9443, 0.5776, 0.9405, 0.5776, 0.5057, 0.5814, 0.9443, 0.5649, 0.9443, 0.5776, 0.9405, 0.5649, 0.9443, 0.561, 0.9405, 0.5776, 0.9405, 0.561, 0.9405, 0.5649, 0.9443, 0.561, 0.961, 0.5649, 0.9443, 0.5649, 0.961, 0.561, 0.961, 0.5071, 0.1071, 0.4904, 0.1071, 0.5071, 0.1032, 0.4866, 0.1032, 0.5071, 0.1032, 0.4904, 0.1071, 0.4904, 0.1071, 0.4866, 0.1198, 0.4866, 0.1032, 0.4904, 0.1236, 0.4866, 0.1198, 0.4904, 0.1071, 0.4904, 0.1236, 0.04798, 0.1236, 0.4866, 0.1198, 0.04798, 0.1236, 0.05181, 0.1198, 0.4866, 0.1198, 0.04798, 0.1236, 0.04798, 0.1071, 0.05181, 0.1198, 0.04798, 0.1071, 0.05181, 0.1032, 0.05181, 0.1198, 0.05181, 0.1032, 0.04798, 0.1071, 0.03131, 0.1032, 0.04798, 0.1071, 0.03131, 0.1071, 0.03131, 0.1032])
_uv.active_render = True
_uv = me_computer_wall05_reference.uv_layers.new(name='lightmap')
_uv.uv.foreach_set('vector', [0.4173, 0.9057, 0.002002, 0.9057, 0.4173, 0.882, 0.7863, 0.639, 0.8095, 0.639, 0.8095, 0.2153, 0.6003, 0.7723, 0.5968, 0.7723, 0.6003, 0.7487, 0.548, 0.6923, 0.5249, 0.6923, 0.548, 0.6687, 0.6265, 0.6953, 0.6265, 0.719, 0.6033, 0.719, 0.4173, 0.982, 0.4173, 0.9857, 0.002002, 0.9857, 0.9859, 0.8523, 0.9859, 0.4287, 0.9824, 0.8523, 0.5938, 0.7487, 0.5938, 0.7723, 0.5902, 0.7723, 0.6295, 0.7723, 0.731, 0.7723, 0.731, 0.7487, 0.731, 0.639, 0.7079, 0.639, 0.731, 0.5353, 0.6134, 0.7457, 0.6098, 0.7457, 0.6134, 0.722, 0.6068, 0.722, 0.6068, 0.7457, 0.6033, 0.7457, 0.9849, 0.4277, 0.9814, 0.4277, 0.9814, 0.8513, 0.001001, 0.981, 0.4163, 0.981, 0.001001, 0.9847, 0.6023, 0.721, 0.6058, 0.721, 0.6023, 0.7447, 0.73, 0.5343, 0.7069, 0.5343, 0.7069, 0.638, 0.6285, 0.7477, 0.73, 0.7477, 0.6285, 0.7713, 0.6088, 0.7447, 0.6088, 0.721, 0.6124, 0.721, 0.5892, 0.7477, 0.5928, 0.7477, 0.5892, 0.7713, 0.6254, 0.6943, 0.6023, 0.6943, 0.6023, 0.718, 0.5239, 0.6677, 0.5239, 0.6913, 0.547, 0.6677, 0.8356, 0.879, 0.8356, 0.8553, 0.4203, 0.879, 0.914, 0.002002, 0.914, 0.4257, 0.8909, 0.4257, 0.5958, 0.7713, 0.5958, 0.7477, 0.5993, 0.7477, 0.8899, 0.001001, 0.8899, 0.4247, 0.913, 0.001001, 0.4193, 0.878, 0.4193, 0.8543, 0.8346, 0.8543, 0.7798, 0.639, 0.7833, 0.639, 0.7833, 0.4287, 0.8356, 0.9887, 0.6295, 0.9923, 0.8356, 0.9923, 0.816, 0.6687, 0.8125, 0.6723, 0.816, 0.6723, 0.2081, 0.9953, 0.2081, 0.999, 0.002002, 0.999, 0.9955, 0.639, 0.999, 0.4287, 0.999, 0.639, 0.8647, 0.959, 0.8683, 0.959, 0.8683, 0.8553, 0.9402, 0.962, 0.8386, 0.9657, 0.9402, 0.9657, 0.998, 0.4277, 0.9945, 0.4277, 0.9945, 0.638, 0.001001, 0.998, 0.2071, 0.9943, 0.001001, 0.9943, 0.8115, 0.6713, 0.8115, 0.6677, 0.815, 0.6677, 0.9402, 0.9723, 0.8386, 0.9723, 0.9402, 0.9687, 0.8713, 0.959, 0.8748, 0.959, 0.8748, 0.8553, 0.7823, 0.4277, 0.7788, 0.4277, 0.7788, 0.638, 0.6285, 0.9913, 0.8346, 0.9877, 0.6285, 0.9877, 0.816, 0.6753, 0.8125, 0.679, 0.816, 0.679, 0.6265, 0.9887, 0.6265, 0.9923, 0.4203, 0.9923, 0.7732, 0.639, 0.7768, 0.4287, 0.7768, 0.639, 0.8673, 0.8543, 0.8637, 0.8543, 0.8637, 0.958, 0.8376, 0.9647, 0.9392, 0.961, 0.8376, 0.961, 0.7758, 0.4277, 0.7722, 0.4277, 0.7722, 0.638, 0.4193, 0.9913, 0.6254, 0.9877, 0.4193, 0.9877, 0.8115, 0.678, 0.8115, 0.6743, 0.815, 0.6743, 0.8703, 0.8543, 0.8703, 0.958, 0.8738, 0.8543, 0.8376, 0.9713, 0.8376, 0.9677, 0.9392, 0.9677, 0.4203, 0.8257, 0.8356, 0.8257, 0.8356, 0.802, 0.8386, 0.8523, 0.8617, 0.8523, 0.8617, 0.4287, 0.8085, 0.2143, 0.7853, 0.638, 0.7853, 0.2143, 0.4163, 0.881, 0.001001, 0.9047, 0.001001, 0.881, 0.8607, 0.4277, 0.8376, 0.8513, 0.8376, 0.4277, 0.4193, 0.8247, 0.4193, 0.801, 0.8346, 0.801, 0.6265, 0.7457, 0.6164, 0.7457, 0.6265, 0.722, 0.5872, 0.722, 0.5872, 0.7457, 0.5772, 0.7457, 0.6003, 0.7457, 0.5902, 0.7457, 0.6003, 0.722, 0.5088, 0.6953, 0.5088, 0.719, 0.4987, 0.719, 0.8029, 0.6923, 0.7994, 0.6923, 0.8029, 0.682, 0.7984, 0.6913, 0.7984, 0.681, 0.8019, 0.681, 0.4434, 0.679, 0.4399, 0.679, 0.4434, 0.6687, 0.4369, 0.6687, 0.4369, 0.679, 0.4334, 0.679, 0.6265, 0.7723, 0.6229, 0.7723, 0.6265, 0.7487, 0.6199, 0.7487, 0.6199, 0.7723, 0.6164, 0.7723, 0.6154, 0.721, 0.6254, 0.721, 0.6154, 0.7447, 0.5762, 0.7447, 0.5762, 0.721, 0.5862, 0.721, 0.5892, 0.721, 0.5993, 0.721, 0.5892, 0.7447, 0.4977, 0.718, 0.4977, 0.6943, 0.5078, 0.6943, 0.8095, 0.6923, 0.8059, 0.6923, 0.8095, 0.682, 0.8049, 0.6913, 0.8049, 0.681, 0.8085, 0.681, 0.8029, 0.679, 0.7994, 0.679, 0.8029, 0.6687, 0.7984, 0.678, 0.7984, 0.6677, 0.8019, 0.6677, 0.6134, 0.7723, 0.6098, 0.7723, 0.6134, 0.7487, 0.6068, 0.7487, 0.6068, 0.7723, 0.6033, 0.7723, 0.5415, 0.7457, 0.5379, 0.7457, 0.5415, 0.722, 0.548, 0.722, 0.548, 0.7457, 0.5445, 0.7457, 0.5284, 0.7457, 0.5249, 0.7457, 0.5284, 0.722, 0.5349, 0.722, 0.5349, 0.7457, 0.5314, 0.7457, 0.5807, 0.7723, 0.5807, 0.7487, 0.5772, 0.7723, 0.5797, 0.7477, 0.5762, 0.7477, 0.5762, 0.7713, 0.5872, 0.7723, 0.5872, 0.7487, 0.5837, 0.7723, 0.5862, 0.7477, 0.5827, 0.7477, 0.5827, 0.7713, 0.5742, 0.6923, 0.5742, 0.6687, 0.551, 0.6923, 0.5732, 0.6677, 0.55, 0.6677, 0.55, 0.6913, 0.5219, 0.719, 0.5118, 0.719, 0.5219, 0.6953, 0.4827, 0.6953, 0.4827, 0.719, 0.4726, 0.719, 0.4957, 0.719, 0.4857, 0.719, 0.4957, 0.6953, 0.5088, 0.6687, 0.5088, 0.6923, 0.4987, 0.6923, 0.8095, 0.679, 0.8059, 0.679, 0.8095, 0.6687, 0.8049, 0.678, 0.8049, 0.6677, 0.8085, 0.6677, 0.4369, 0.6923, 0.4334, 0.6923, 0.4369, 0.682, 0.4324, 0.6913, 0.4324, 0.681, 0.4359, 0.681, 0.6154, 0.7477, 0.6189, 0.7477, 0.6154, 0.7713, 0.6219, 0.7713, 0.6219, 0.7477, 0.6254, 0.7477, 0.5108, 0.6943, 0.5209, 0.6943, 0.5108, 0.718, 0.4716, 0.718, 0.4716, 0.6943, 0.4817, 0.6943, 0.4847, 0.6943, 0.4947, 0.6943, 0.4847, 0.718, 0.4977, 0.6913, 0.4977, 0.6677, 0.5078, 0.6677, 0.4434, 0.6923, 0.4399, 0.6923, 0.4434, 0.682, 0.4389, 0.6913, 0.4389, 0.681, 0.4424, 0.681, 0.4238, 0.6923, 0.4203, 0.6923, 0.4238, 0.682, 0.4193, 0.6913, 0.4193, 0.681, 0.4228, 0.681, 0.6023, 0.7477, 0.6058, 0.7477, 0.6023, 0.7713, 0.6088, 0.7713, 0.6088, 0.7477, 0.6124, 0.7477, 0.5369, 0.721, 0.5405, 0.721, 0.5369, 0.7447, 0.5435, 0.7447, 0.5435, 0.721, 0.547, 0.721, 0.5239, 0.721, 0.5274, 0.721, 0.5239, 0.7447, 0.5304, 0.7447, 0.5304, 0.721, 0.5339, 0.721, 0.5676, 0.7457, 0.5676, 0.722, 0.5641, 0.7457, 0.5666, 0.721, 0.5631, 0.721, 0.5631, 0.7447, 0.5742, 0.7457, 0.5742, 0.722, 0.5706, 0.7457, 0.5732, 0.721, 0.5696, 0.721, 0.5696, 0.7447, 0.5742, 0.719, 0.5742, 0.6953, 0.551, 0.719, 0.5249, 0.719, 0.548, 0.719, 0.548, 0.6953, 0.4827, 0.6923, 0.4726, 0.6923, 0.4827, 0.6687, 0.5219, 0.6687, 0.5219, 0.6923, 0.5118, 0.6923, 0.7964, 0.6923, 0.7863, 0.6923, 0.7964, 0.6687, 0.4957, 0.6687, 0.4957, 0.6923, 0.4857, 0.6923, 0.4304, 0.6923, 0.4268, 0.6923, 0.4304, 0.682, 0.4258, 0.6913, 0.4258, 0.681, 0.4294, 0.681, 0.4324, 0.6677, 0.4359, 0.6677, 0.4324, 0.678, 0.4389, 0.678, 0.4389, 0.6677, 0.4424, 0.6677, 0.5546, 0.7457, 0.551, 0.7457, 0.5546, 0.722, 0.55, 0.7447, 0.55, 0.721, 0.5536, 0.721, 0.5108, 0.6677, 0.5209, 0.6677, 0.5108, 0.6913, 0.4716, 0.6913, 0.4716, 0.6677, 0.4817, 0.6677, 0.4847, 0.6677, 0.4947, 0.6677, 0.4847, 0.6913, 0.7853, 0.6913, 0.7853, 0.6677, 0.7954, 0.6677, 0.4304, 0.679, 0.4268, 0.679, 0.4304, 0.6687, 0.4238, 0.6687, 0.4238, 0.679, 0.4203, 0.679, 0.4193, 0.6677, 0.4228, 0.6677, 0.4193, 0.678, 0.4258, 0.678, 0.4258, 0.6677, 0.4294, 0.6677, 0.5611, 0.7457, 0.5576, 0.7457, 0.5611, 0.722, 0.5566, 0.7447, 0.5566, 0.721, 0.5601, 0.721, 0.5415, 0.7723, 0.5379, 0.7723, 0.5415, 0.7487, 0.5369, 0.7713, 0.5369, 0.7477, 0.5405, 0.7477, 0.548, 0.7723, 0.5445, 0.7723, 0.548, 0.7487, 0.5435, 0.7713, 0.5435, 0.7477, 0.547, 0.7477, 0.5349, 0.7723, 0.5349, 0.7487, 0.5314, 0.7723, 0.5249, 0.7723, 0.5284, 0.7723, 0.5284, 0.7487, 0.5239, 0.7477, 0.5239, 0.7713, 0.5274, 0.7477, 0.5339, 0.7477, 0.5304, 0.7477, 0.5304, 0.7713, 0.5239, 0.6943, 0.5239, 0.718, 0.547, 0.6943, 0.5732, 0.6943, 0.55, 0.6943, 0.55, 0.718, 0.8356, 0.919, 0.4203, 0.919, 0.8356, 0.9087, 0.9301, 0.4257, 0.9402, 0.4257, 0.9402, 0.002002, 0.4173, 0.919, 0.002002, 0.919, 0.4173, 0.9087, 0.4173, 0.9487, 0.4173, 0.959, 0.002002, 0.959, 0.9729, 0.8523, 0.9729, 0.4287, 0.9693, 0.8523, 0.4173, 0.9753, 0.4173, 0.979, 0.002002, 0.979, 0.901, 0.8523, 0.901, 0.4287, 0.8909, 0.8523, 0.8356, 0.882, 0.8356, 0.8923, 0.4203, 0.8923, 0.9271, 0.4257, 0.9271, 0.002002, 0.917, 0.4257, 0.001001, 0.958, 0.001001, 0.9477, 0.4163, 0.9477, 0.4173, 0.9657, 0.002002, 0.9657, 0.4173, 0.962, 0.8356, 0.9753, 0.8356, 0.979, 0.4203, 0.979, 0.8899, 0.4277, 0.8899, 0.8513, 0.9, 0.4277, 0.4193, 0.8913, 0.4193, 0.881, 0.8346, 0.881, 0.914, 0.8523, 0.914, 0.4287, 0.904, 0.8523, 0.913, 0.4277, 0.903, 0.4277, 0.903, 0.8513, 0.8356, 0.9523, 0.4203, 0.9523, 0.8356, 0.9487, 0.9889, 0.4257, 0.9925, 0.4257, 0.9925, 0.002002, 0.8356, 0.9057, 0.4203, 0.9057, 0.8356, 0.8953, 0.4193, 0.9047, 0.4193, 0.8943, 0.8346, 0.8943, 0.916, 0.001001, 0.916, 0.4247, 0.9261, 0.001001, 0.9301, 0.8523, 0.9402, 0.8523, 0.9402, 0.4287, 0.8356, 0.9723, 0.4203, 0.9723, 0.8356, 0.9687, 0.4193, 0.978, 0.4193, 0.9743, 0.8346, 0.9743, 0.9271, 0.8523, 0.9271, 0.4287, 0.917, 0.8523, 0.9261, 0.4277, 0.916, 0.4277, 0.916, 0.8513, 0.001001, 0.9077, 0.4163, 0.9077, 0.001001, 0.918, 0.4173, 0.922, 0.4173, 0.9323, 0.002002, 0.9323, 0.9794, 0.8523, 0.9794, 0.4287, 0.9759, 0.8523, 0.9824, 0.4257, 0.9859, 0.4257, 0.9859, 0.002002, 0.9291, 0.001001, 0.9291, 0.4247, 0.9392, 0.001001, 0.4193, 0.918, 0.4193, 0.9077, 0.8346, 0.9077, 0.9291, 0.4277, 0.9291, 0.8513, 0.9392, 0.4277, 0.9432, 0.8523, 0.9532, 0.8523, 0.9532, 0.4287, 0.001001, 0.9743, 0.4163, 0.9743, 0.001001, 0.978, 0.9849, 0.001001, 0.9814, 0.001001, 0.9814, 0.4247, 0.9663, 0.4257, 0.9663, 0.002002, 0.9563, 0.4257, 0.4173, 0.9353, 0.4173, 0.9457, 0.002002, 0.9457, 0.8356, 0.9323, 0.4203, 0.9323, 0.8356, 0.922, 0.001001, 0.9313, 0.001001, 0.921, 0.4163, 0.921, 0.9749, 0.4277, 0.9749, 0.8513, 0.9784, 0.4277, 0.4193, 0.9713, 0.4193, 0.9677, 0.8346, 0.9677, 0.9532, 0.4257, 0.9532, 0.002002, 0.9432, 0.4257, 0.9522, 0.001001, 0.9422, 0.001001, 0.9422, 0.4247, 0.4193, 0.921, 0.8346, 0.921, 0.4193, 0.9313, 0.9522, 0.4277, 0.9422, 0.4277, 0.9422, 0.8513, 0.001001, 0.961, 0.4163, 0.961, 0.001001, 0.9647, 0.9719, 0.4277, 0.9683, 0.4277, 0.9683, 0.8513, 0.001001, 0.9343, 0.4163, 0.9343, 0.001001, 0.9447, 0.9653, 0.001001, 0.9552, 0.001001, 0.9552, 0.4247, 0.8356, 0.9457, 0.4203, 0.9457, 0.8356, 0.9353, 0.4193, 0.9447, 0.4193, 0.9343, 0.8346, 0.9343, 0.9879, 0.001001, 0.9879, 0.4247, 0.9915, 0.001001, 0.4193, 0.9513, 0.4193, 0.9477, 0.8346, 0.9477, 0.7833, 0.6723, 0.7833, 0.6687, 0.734, 0.6723, 0.7833, 0.6923, 0.734, 0.6923, 0.7833, 0.682, 0.9663, 0.8523, 0.9663, 0.4287, 0.9563, 0.8523, 0.9653, 0.4277, 0.9552, 0.4277, 0.9552, 0.8513, 0.733, 0.6677, 0.7823, 0.6677, 0.733, 0.6713, 0.733, 0.681, 0.733, 0.6913, 0.7823, 0.681, 0.8356, 0.959, 0.4203, 0.959, 0.8356, 0.9553, 0.4193, 0.958, 0.4193, 0.9543, 0.8346, 0.9543, 0.5938, 0.6923, 0.5938, 0.6687, 0.5902, 0.6923, 0.5611, 0.7487, 0.5576, 0.7723, 0.5611, 0.7723, 0.5546, 0.7723, 0.551, 0.7723, 0.5546, 0.7487, 0.5742, 0.7487, 0.5742, 0.7723, 0.5706, 0.7723, 0.5676, 0.7723, 0.5676, 0.7487, 0.5641, 0.7723, 0.5631, 0.7713, 0.5666, 0.7477, 0.5631, 0.7477, 0.9729, 0.4257, 0.9693, 0.4257, 0.9729, 0.002002, 0.9683, 0.4247, 0.9683, 0.001001, 0.9719, 0.001001, 0.5696, 0.7477, 0.5732, 0.7477, 0.5696, 0.7713, 0.55, 0.7713, 0.55, 0.7477, 0.5536, 0.7477, 0.6003, 0.6923, 0.5968, 0.6923, 0.6003, 0.6687, 0.5807, 0.6687, 0.5807, 0.6923, 0.5772, 0.6923, 0.5566, 0.7477, 0.5601, 0.7477, 0.5566, 0.7713, 0.5892, 0.6913, 0.5892, 0.6677, 0.5928, 0.6677, 0.8356, 0.9657, 0.8356, 0.962, 0.4203, 0.9657, 0.8346, 0.961, 0.4193, 0.961, 0.4193, 0.9647, 0.5958, 0.6677, 0.5993, 0.6677, 0.5958, 0.6913, 0.5762, 0.6913, 0.5762, 0.6677, 0.5797, 0.6677, 0.5872, 0.6923, 0.5837, 0.6923, 0.5872, 0.6687, 0.5827, 0.6913, 0.5827, 0.6677, 0.5862, 0.6677, 0.4696, 0.7723, 0.4464, 0.7723, 0.4696, 0.722, 0.4434, 0.722, 0.4434, 0.7723, 0.4203, 0.7723, 0.4957, 0.7723, 0.4726, 0.7723, 0.4957, 0.722, 0.4716, 0.7713, 0.4716, 0.721, 0.4947, 0.721, 0.6787, 0.639, 0.6787, 0.2153, 0.6295, 0.639, 0.6777, 0.2143, 0.6285, 0.2143, 0.6285, 0.638, 0.5219, 0.7723, 0.4987, 0.7723, 0.5219, 0.722, 0.4977, 0.7713, 0.4977, 0.721, 0.5209, 0.721, 0.4193, 0.721, 0.4193, 0.7713, 0.4424, 0.721, 0.4454, 0.7713, 0.4686, 0.721, 0.4454, 0.721, 0.8617, 0.4257, 0.8617, 0.002002, 0.8386, 0.4257, 0.8356, 0.7753, 0.8356, 0.799, 0.4203, 0.799, 0.4173, 0.8523, 0.002002, 0.8523, 0.4173, 0.4287, 0.001001, 0.8513, 0.001001, 0.4277, 0.4163, 0.4277, 0.4193, 0.7743, 0.4193, 0.798, 0.8346, 0.7743, 0.8376, 0.4247, 0.8376, 0.001001, 0.8607, 0.001001, 0.8356, 0.8523, 0.4203, 0.8523, 0.8356, 0.8287, 0.8647, 0.8523, 0.8879, 0.8523, 0.8879, 0.4287, 0.8356, 0.6657, 0.4203, 0.6657, 0.8356, 0.642, 0.4173, 0.8553, 0.4173, 0.879, 0.002002, 0.879, 0.4193, 0.8277, 0.4193, 0.8513, 0.8346, 0.8277, 0.8637, 0.8513, 0.8637, 0.4277, 0.8869, 0.4277, 0.8356, 0.639, 0.8356, 0.2153, 0.8125, 0.639, 0.001001, 0.878, 0.001001, 0.8543, 0.4163, 0.8543, 0.8617, 0.959, 0.8617, 0.8553, 0.8517, 0.959, 0.8607, 0.8543, 0.8507, 0.8543, 0.8507, 0.958, 0.8356, 0.7323, 0.6295, 0.7323, 0.8356, 0.722, 0.6285, 0.7313, 0.6285, 0.721, 0.8346, 0.721, 0.8487, 0.959, 0.8487, 0.8553, 0.8386, 0.959, 0.8356, 0.762, 0.8356, 0.7723, 0.734, 0.7723, 0.7441, 0.639, 0.7441, 0.4287, 0.734, 0.639, 0.7431, 0.4277, 0.733, 0.4277, 0.733, 0.638, 0.8356, 0.7457, 0.6295, 0.7457, 0.8356, 0.7353, 0.6285, 0.7447, 0.6285, 0.7343, 0.8346, 0.7343, 0.8356, 0.759, 0.8356, 0.7487, 0.734, 0.759, 0.7602, 0.639, 0.7702, 0.5353, 0.7702, 0.639, 0.7572, 0.639, 0.7572, 0.4287, 0.7471, 0.639, 0.7562, 0.4277, 0.7461, 0.4277, 0.7461, 0.638, 0.733, 0.761, 0.8346, 0.761, 0.733, 0.7713, 0.8477, 0.8543, 0.8376, 0.8543, 0.8376, 0.958, 0.733, 0.7477, 0.8346, 0.7477, 0.733, 0.758, 0.7692, 0.5343, 0.7592, 0.5343, 0.7592, 0.638, 0.8356, 0.719, 0.6295, 0.719, 0.8356, 0.7087, 0.6285, 0.718, 0.6285, 0.7077, 0.8346, 0.7077, 0.7702, 0.5323, 0.7702, 0.4287, 0.7602, 0.5323, 0.7692, 0.4277, 0.7592, 0.4277, 0.7592, 0.5313, 0.8356, 0.7057, 0.6295, 0.7057, 0.8356, 0.6953, 0.6285, 0.7047, 0.6285, 0.6943, 0.8346, 0.6943, 0.7833, 0.4257, 0.7833, 0.2153, 0.6817, 0.4257, 0.7823, 0.2143, 0.6807, 0.2143, 0.6807, 0.4247, 0.6265, 0.639, 0.6265, 0.5353, 0.4203, 0.639, 0.6254, 0.5343, 0.4193, 0.5343, 0.4193, 0.638, 0.731, 0.5323, 0.731, 0.4287, 0.7079, 0.5323, 0.73, 0.4277, 0.7069, 0.4277, 0.7069, 0.5313, 0.8879, 0.4257, 0.8879, 0.002002, 0.8647, 0.4257, 0.8356, 0.002002, 0.4203, 0.2123, 0.8356, 0.2123, 0.4203, 0.4257, 0.6265, 0.2153, 0.6265, 0.4257, 0.6817, 0.639, 0.7049, 0.639, 0.7049, 0.4287, 0.6134, 0.6687, 0.6134, 0.6923, 0.6098, 0.6923, 0.6033, 0.6923, 0.6068, 0.6923, 0.6068, 0.6687, 0.4631, 0.679, 0.4595, 0.679, 0.4631, 0.6687, 0.4661, 0.6923, 0.4696, 0.682, 0.4696, 0.6923, 0.4173, 0.9687, 0.4173, 0.9723, 0.002002, 0.9723, 0.9759, 0.4257, 0.9794, 0.002002, 0.9794, 0.4257, 0.4595, 0.6923, 0.4631, 0.6923, 0.4631, 0.682, 0.4565, 0.6923, 0.4565, 0.682, 0.453, 0.6923, 0.6164, 0.6923, 0.6199, 0.6687, 0.6199, 0.6923, 0.6265, 0.6923, 0.6265, 0.6687, 0.6229, 0.6923, 0.731, 0.6923, 0.6295, 0.6923, 0.731, 0.6687, 0.6285, 0.6913, 0.6285, 0.6677, 0.73, 0.6677, 0.8115, 0.2143, 0.8115, 0.638, 0.8346, 0.2143, 0.4193, 0.2113, 0.8346, 0.001001, 0.4193, 0.001001, 0.6254, 0.2143, 0.4193, 0.4247, 0.4193, 0.2143, 0.7039, 0.4277, 0.6807, 0.4277, 0.6807, 0.638, 0.5938, 0.6953, 0.5938, 0.719, 0.5902, 0.719, 0.5968, 0.719, 0.6003, 0.719, 0.6003, 0.6953, 0.45, 0.6923, 0.4464, 0.6923, 0.45, 0.682, 0.4621, 0.681, 0.4585, 0.6913, 0.4585, 0.681, 0.001001, 0.9713, 0.001001, 0.9677, 0.4163, 0.9677, 0.9784, 0.001001, 0.9749, 0.4247, 0.9749, 0.001001, 0.4686, 0.681, 0.4651, 0.681, 0.4651, 0.6913, 0.4454, 0.681, 0.4454, 0.6913, 0.449, 0.681, 0.6189, 0.6677, 0.6154, 0.6913, 0.6154, 0.6677, 0.6219, 0.6677, 0.6219, 0.6913, 0.6254, 0.6677, 0.4434, 0.719, 0.4434, 0.6953, 0.4203, 0.719, 0.4424, 0.6943, 0.4193, 0.6943, 0.4193, 0.718, 0.4193, 0.641, 0.8346, 0.641, 0.4193, 0.6647, 0.8869, 0.001001, 0.8637, 0.001001, 0.8637, 0.4247, 0.4696, 0.719, 0.4696, 0.6953, 0.4464, 0.719, 0.4686, 0.6943, 0.4454, 0.6943, 0.4454, 0.718, 0.4173, 0.4257, 0.4173, 0.002002, 0.002002, 0.4257, 0.4163, 0.001001, 0.001001, 0.001001, 0.001001, 0.4247, 0.6265, 0.5323, 0.4203, 0.5323, 0.6265, 0.4287, 0.4193, 0.5313, 0.4193, 0.4277, 0.6254, 0.4277, 0.9889, 0.8523, 0.9925, 0.4287, 0.9925, 0.8523, 0.8356, 0.982, 0.8356, 0.9857, 0.4203, 0.9857, 0.7833, 0.6753, 0.734, 0.679, 0.7833, 0.679, 0.8778, 0.9057, 0.8814, 0.9057, 0.8814, 0.8553, 0.9915, 0.4277, 0.9879, 0.8513, 0.9879, 0.4277, 0.4193, 0.9847, 0.4193, 0.981, 0.8346, 0.981, 0.733, 0.678, 0.7823, 0.6743, 0.733, 0.6743, 0.8804, 0.8543, 0.8768, 0.8543, 0.8768, 0.9047, 0.5872, 0.719, 0.5872, 0.6953, 0.5837, 0.719, 0.5772, 0.719, 0.5807, 0.6953, 0.5807, 0.719, 0.4565, 0.679, 0.4565, 0.6687, 0.453, 0.679, 0.4464, 0.679, 0.45, 0.679, 0.45, 0.6687, 0.4173, 0.9887, 0.002002, 0.9923, 0.4173, 0.9923, 0.9955, 0.4257, 0.999, 0.4257, 0.999, 0.002002, 0.4661, 0.679, 0.4696, 0.6687, 0.4696, 0.679, 0.452, 0.681, 0.4555, 0.681, 0.452, 0.6913, 0.6058, 0.6677, 0.6023, 0.6677, 0.6023, 0.6913, 0.6088, 0.6913, 0.6088, 0.6677, 0.6124, 0.6677, 0.5892, 0.6943, 0.5892, 0.718, 0.5928, 0.6943, 0.5993, 0.6943, 0.5958, 0.718, 0.5958, 0.6943, 0.4585, 0.6677, 0.4585, 0.678, 0.4621, 0.6677, 0.4686, 0.6677, 0.4651, 0.6677, 0.4651, 0.678, 0.001001, 0.9913, 0.4163, 0.9877, 0.001001, 0.9877, 0.998, 0.001001, 0.9945, 0.001001, 0.9945, 0.4247, 0.449, 0.6677, 0.4454, 0.678, 0.4454, 0.6677, 0.452, 0.6677, 0.4555, 0.6677, 0.452, 0.678, 0.5797, 0.6943, 0.5762, 0.6943, 0.5762, 0.718, 0.5827, 0.718, 0.5827, 0.6943, 0.5862, 0.6943])
me_computer_wall05_reference.materials.append(mat_computer_wall05)
me_computer_wall05_reference.use_remesh_fix_poles = True
me_computer_wall05_reference.use_remesh_preserve_attributes = False
me_computer_wall05_reference.use_mirror_vertex_groups = False
me_computer_wall05_reference.update()
me_computer_wall05_reference.normals_split_custom_set([tuple(v) for v in zip(*[iter([4.54e-08, -1.0, 0.0, 4.54e-08, -1.0, 0.0, 4.54e-08, -1.0, 0.0, 4.54e-08, -1.0, 0.0, 4.54e-08, -1.0, 0.0, 4.54e-08, -1.0, 0.0, 0.0, -1.0, 0.0, 0.0, -1.0, -5e-08, 1.494e-08, -1.0, 0.0, 0.0, -1.0, 0.0, 1.494e-08, -1.0, 0.0, 0.0, -1.0, 0.0, 1.494e-08, -1.0, 0.0, 0.0, -1.0, 0.0, 0.0, -1.0, 0.0, 1.494e-08, -1.0, 0.0, 1.494e-08, -1.0, -3.333e-08, 1.494e-08, -1.0, -3.333e-08, 1.494e-08, -1.0, 0.0, 1.494e-08, -1.0, 0.0, 1.494e-08, -1.0, -3.333e-08, 0.0, -1.0, -5e-08, 1.494e-08, -1.0, -3.333e-08, 1.494e-08, -1.0, 0.0, 1.494e-08, -1.0, -3.333e-08, 1.494e-08, -1.0, -3.333e-08, 0.0, -1.0, -5e-08, 0.0, -1.0, -5e-08, 1.494e-08, -1.0, -3.333e-08, 0.0, -1.0, -5e-08, 0.0, -1.0, -5e-08, 3.443e-14, -1.0, -1.839e-08, 1.494e-08, -1.0, -3.333e-08, 3.443e-14, -1.0, -1.839e-08, 1.494e-08, -1.0, -1.226e-08, 1.494e-08, -1.0, -3.333e-08, 1.494e-08, -1.0, -3.333e-08, 1.494e-08, -1.0, -1.226e-08, 1.494e-08, -1.0, -1.226e-08, 1.494e-08, -1.0, -3.333e-08, 1.494e-08, -1.0, -3.333e-08, 1.494e-08, -1.0, -1.226e-08, 1.494e-08, -1.0, -3.333e-08, 1.494e-08, -1.0, -1.226e-08, 0.0, -1.0, -5e-08, 1.494e-08, -1.0, -3.333e-08, 0.0, -1.0, -5e-08, 0.0, -1.0, -5e-08, 1.494e-08, -1.0, -3.333e-08, 1.494e-08, -1.0, -3.333e-08, 0.0, -1.0, -5e-08, 1.494e-08, -1.0, -3.333e-08, 0.0, -1.0, -5e-08, 0.0, -1.0, 0.0, 1.494e-08, -1.0, 0.0, 1.494e-08, -1.0, -3.333e-08, 0.0, -1.0, 0.0, 1.494e-08, -1.0, 0.0, 0.0, -1.0, 0.0, 0.0, -1.0, 0.0, 0.0, -1.0, 0.0, 1.494e-08, -1.0, 0.0, 0.0, -1.0, 0.0, 3.499e-12, -1.0, -3.677e-08, 3.43e-12, -1.0, -3.677e-08, 3.443e-14, -1.0, -1.839e-08, 3.43e-12, -1.0, -3.677e-08, 1.494e-08, -1.0, -1.226e-08, 3.443e-14, -1.0, -1.839e-08, 1.494e-08, -1.0, -1.226e-08, -3.443e-14, -1.0, -1.839e-08, 0.0, -1.0, -5e-08, 1.494e-08, -1.0, -1.226e-08, -3.43e-12, -1.0, -3.677e-08, -3.443e-14, -1.0, -1.839e-08, -3.43e-12, -1.0, -3.677e-08, -3.499e-12, -1.0, -3.677e-08, -3.443e-14, -1.0, -1.839e-08, 4.959e-08, -1.0, 2.484e-07, 2.866e-08, -1.0, 3.184e-07, 2.796e-08, -1.0, -3.03e-07, 2.282e-08, -1.0, -2.356e-10, 4.959e-08, -1.0, 2.484e-07, 2.796e-08, -1.0, -3.03e-07, 2.282e-08, -1.0, -2.356e-10, 2.796e-08, -1.0, -3.03e-07, 0.0, -1.0, 3.174e-07, 2.282e-08, -1.0, -2.356e-10, 0.0, -1.0, 3.174e-07, 5.78e-08, -1.0, -3.183e-08, 5.251e-08, -1.0, -3.713e-08, 2.282e-08, -1.0, -2.356e-10, 5.78e-08, -1.0, -3.183e-08, 5.251e-08, -1.0, -3.713e-08, 5.78e-08, -1.0, -3.183e-08, -1.599e-08, -1.0, -6.958e-08, -1.777e-08, -1.0, -6.622e-08, 5.251e-08, -1.0, -3.713e-08, -1.599e-08, -1.0, -6.958e-08, -1.777e-08, -1.0, -6.622e-08, -1.599e-08, -1.0, -6.958e-08, 4.959e-08, -1.0, -2.533e-07, 4.959e-08, -1.0, -2.533e-07, -1.599e-08, -1.0, -6.958e-08, 3.214e-08, -1.0, -3.174e-07, 4.959e-08, -1.0, -2.533e-07, 3.214e-08, -1.0, -3.174e-07, 2.866e-08, -1.0, 0.0, 3.214e-08, -1.0, -3.174e-07, 0.0, -1.0, 3.174e-07, 2.866e-08, -1.0, 0.0, 0.0, -1.0, 3.174e-07, 2.796e-08, -1.0, -3.03e-07, 2.866e-08, -1.0, 0.0, 4.959e-08, -1.0, -2.533e-07, 2.866e-08, -1.0, 0.0, 2.796e-08, -1.0, 0.0, 2.282e-08, -1.0, -2.533e-07, 4.959e-08, -1.0, -2.533e-07, 2.796e-08, -1.0, 0.0, 2.282e-08, -1.0, -2.533e-07, 2.796e-08, -1.0, 0.0, 0.0, -1.0, -3.174e-07, 2.282e-08, -1.0, -2.533e-07, 0.0, -1.0, -3.174e-07, 5.78e-08, -1.0, -5.737e-08, 5.251e-08, -1.0, -5.412e-08, 2.282e-08, -1.0, -2.533e-07, 5.78e-08, -1.0, -5.737e-08, 5.251e-08, -1.0, -5.412e-08, 5.78e-08, -1.0, -5.737e-08, -1.599e-08, -1.0, -6.602e-08, -1.777e-08, -1.0, -6.622e-08, 5.251e-08, -1.0, -5.412e-08, -1.599e-08, -1.0, -6.602e-08, -1.777e-08, -1.0, -6.622e-08, -1.599e-08, -1.0, -6.602e-08, 4.959e-08, -1.0, 2.484e-07, 4.959e-08, -1.0, 2.484e-07, -1.599e-08, -1.0, -6.602e-08, 3.214e-08, -1.0, 0.0, 4.959e-08, -1.0, 2.484e-07, 3.214e-08, -1.0, 0.0, 2.866e-08, -1.0, 3.184e-07, 3.214e-08, -1.0, 0.0, 0.0, -1.0, -3.174e-07, 2.866e-08, -1.0, 3.184e-07, 0.0, -1.0, -3.174e-07, 2.796e-08, -1.0, 0.0, 2.866e-08, -1.0, 3.184e-07, 4.883e-08, -1.0, -4.601e-08, 5.129e-12, -1.0, -5.646e-08, 1.724e-09, -1.0, -5.638e-08, 4.901e-08, -1.0, -4.63e-08, 4.883e-08, -1.0, -4.601e-08, 1.724e-09, -1.0, -5.638e-08, 4.901e-08, -1.0, -4.63e-08, -4.287e-09, -1.0, -5.975e-09, 4.883e-08, -1.0, -4.601e-08, 4.883e-08, -1.0, -4.601e-08, -4.287e-09, -1.0, -5.975e-09, -6.154e-09, -1.0, -5.814e-09, -4.287e-09, -1.0, -5.975e-09, -5.691e-08, -1.0, -5.376e-08, -6.154e-09, -1.0, -5.814e-09, -5.129e-12, -1.0, -5.646e-08, -5.129e-12, -1.0, -5.646e-08, -5.129e-12, -1.0, -5.646e-08, -1.0, 0.0, 0.0, -1.0, 2.151e-07, 0.0, -1.0, 5.379e-07, 0.0, -1.0, 2.151e-07, 0.0, -1.0, 7.53e-07, 0.0, -1.0, 5.379e-07, 0.0, 1.0, 0.0, 0.0, 1.0, -3.227e-07, 0.0, 1.0, -8.068e-07, 0.0, 1.0, -3.227e-07, 0.0, 1.0, -1.129e-06, 0.0, 1.0, -8.068e-07, 0.0, 0.0, -0.2241, -0.9746, 0.0, -0.2241, -0.9746, 0.0, -0.2241, -0.9746, 0.0, -0.2241, -0.9746, 0.0, -0.2241, -0.9746, 0.0, -0.2241, -0.9746, 0.0, 0.2241, 0.9746, 0.0, 0.2241, 0.9746, 0.0, 0.2241, 0.9746, 0.0, 0.2241, 0.9746, 0.0, 0.2241, 0.9746, 0.0, 0.2241, 0.9746, 0.0, -0.9746, 0.2241, 0.0, -0.9746, 0.2241, 0.0, -0.9746, 0.2241, 0.0, -0.9746, 0.2241, 0.0, -0.9746, 0.2241, 0.0, -0.9746, 0.2241, -1.0, 3.012e-06, 0.0, -1.0, 1.721e-06, 0.0, -1.0, -2.153e-07, 0.0, -1.0, 1.721e-06, 0.0, -1.0, -1.506e-06, 0.0, -1.0, -2.153e-07, 0.0, 1.0, 0.0, 0.0, 1.0, 3.227e-07, 0.0, 1.0, 8.068e-07, 0.0, 1.0, 3.227e-07, 0.0, 1.0, 1.129e-06, 0.0, 1.0, 8.068e-07, 0.0, 0.0, -0.2241, -0.9746, 0.0, -0.2241, -0.9746, 0.0, -0.2241, -0.9746, 0.0, -0.2241, -0.9746, 0.0, -0.2241, -0.9746, 0.0, -0.2241, -0.9746, 0.0, 0.2241, 0.9746, 0.0, 0.2241, 0.9746, 0.0, 0.2241, 0.9746, 0.0, 0.2241, 0.9746, 0.0, 0.2241, 0.9746, 0.0, 0.2241, 0.9746, 0.0, -0.9746, 0.2241, 0.0, -0.9746, 0.2241, 0.0, -0.9746, 0.2241, 0.0, -0.9746, 0.2241, 0.0, -0.9746, 0.2241, 0.0, -0.9746, 0.2241, -1.0, -4.79e-06, 0.0, -1.0, -2.933e-06, 0.0, -1.0, 2.035e-06, 0.0, -1.0, -2.933e-06, 0.0, -1.0, 3.892e-06, 0.0, -1.0, 2.035e-06, 0.0, 1.0, 0.0, 0.0, 1.0, -3.201e-07, 0.0, 1.0, -1.177e-06, 0.0, 1.0, -3.201e-07, 0.0, 1.0, -1.497e-06, 0.0, 1.0, -1.177e-06, 0.0, 0.0, -0.2241, -0.9746, 0.0, -0.2241, -0.9746, 0.0, -0.2241, -0.9746, 0.0, -0.2241, -0.9746, 0.0, -0.2241, -0.9746, 0.0, -0.2241, -0.9746, 0.0, 0.2241, 0.9746, 0.0, 0.2241, 0.9746, 0.0, 0.2241, 0.9746, 0.0, 0.2241, 0.9746, 0.0, 0.2241, 0.9746, 0.0, 0.2241, 0.9746, 0.0, -0.9746, 0.2241, 0.0, -0.9746, 0.2241, 0.0, -0.9746, 0.2241, 0.0, -0.9746, 0.2241, 0.0, -0.9746, 0.2241, 0.0, -0.9746, 0.2241, -1.0, -1.506e-06, 0.0, -1.0, -8.606e-07, 0.0, -1.0, 1.077e-07, 0.0, -1.0, -8.606e-07, 0.0, -1.0, 7.53e-07, 0.0, -1.0, 1.077e-07, 0.0, 1.0, 0.0, 0.0, 1.0, 1.076e-07, 0.0, 1.0, 2.689e-07, 0.0, 1.0, 1.076e-07, 0.0, 1.0, 3.765e-07, 0.0, 1.0, 2.689e-07, 0.0, 0.0, -0.2241, -0.9746, 0.0, -0.2241, -0.9746, 0.0, -0.2241, -0.9746, 0.0, -0.2241, -0.9746, 0.0, -0.2241, -0.9746, 0.0, -0.2241, -0.9746, 0.0, 0.2241, 0.9746, 0.0, 0.2241, 0.9746, 0.0, 0.2241, 0.9746, 0.0, 0.2241, 0.9746, 0.0, 0.2241, 0.9746, 0.0, 0.2241, 0.9746, 0.0, -0.9746, 0.2241, 0.0, -0.9746, 0.2241, 0.0, -0.9746, 0.2241, 0.0, -0.9746, 0.2241, 0.0, -0.9746, 0.2241, 0.0, -0.9746, 0.2241, -1.0, 0.0, 0.0, -1.0, 5.378e-08, 0.0, -1.0, 1.345e-07, 0.0, -1.0, 5.378e-08, 0.0, -1.0, 1.882e-07, 0.0, -1.0, 1.345e-07, 0.0, 1.0, 0.0, 0.0, 1.0, -1.076e-07, 0.0, 1.0, -2.689e-07, 0.0, 1.0, -1.076e-07, 0.0, 1.0, -3.765e-07, 0.0, 1.0, -2.689e-07, 0.0, 0.0, -0.2241, -0.9746, 0.0, -0.2241, -0.9746, 0.0, -0.2241, -0.9746, 0.0, -0.2241, -0.9746, 0.0, -0.2241, -0.9746, 0.0, -0.2241, -0.9746, 0.0, 0.2241, 0.9746, 0.0, 0.2241, 0.9746, 0.0, 0.2241, 0.9746, 0.0, 0.2241, 0.9746, 0.0, 0.2241, 0.9746, 0.0, 0.2241, 0.9746, 0.0, -0.9746, 0.2241, 0.0, -0.9746, 0.2241, 0.0, -0.9746, 0.2241, 0.0, -0.9746, 0.2241, 0.0, -0.9746, 0.2241, 0.0, -0.9746, 0.2241, -1.0, 0.0, 0.0, -1.0, 1.921e-07, 0.0, -1.0, 7.061e-07, 0.0, -1.0, 1.921e-07, 0.0, -1.0, 8.981e-07, 0.0, -1.0, 7.061e-07, 0.0, 1.0, 0.0, 0.0, 1.0, 3.201e-07, 0.0, 1.0, 1.177e-06, 0.0, 1.0, 3.201e-07, 0.0, 1.0, 1.497e-06, 0.0, 1.0, 1.177e-06, 0.0, 0.0, -0.2241, -0.9746, 0.0, -0.2241, -0.9746, 0.0, -0.2241, -0.9746, 0.0, -0.2241, -0.9746, 0.0, -0.2241, -0.9746, 0.0, -0.2241, -0.9746, 0.0, 0.2241, 0.9746, 0.0, 0.2241, 0.9746, 0.0, 0.2241, 0.9746, 0.0, 0.2241, 0.9746, 0.0, 0.2241, 0.9746, 0.0, 0.2241, 0.9746, 0.0, -0.9746, 0.2241, 0.0, -0.9746, 0.2241, 0.0, -0.9746, 0.2241, 0.0, -0.9746, 0.2241, 0.0, -0.9746, 0.2241, 0.0, -0.9746, 0.2241, -1.0, -1.506e-06, 0.0, -1.0, -8.069e-07, 0.0, -1.0, 2.421e-07, 0.0, -1.0, -8.069e-07, 0.0, -1.0, 9.412e-07, 0.0, -1.0, 2.421e-07, 0.0, 1.0, 0.0, 0.0, 1.0, 5.378e-08, 0.0, 1.0, 1.345e-07, 0.0, 1.0, 5.378e-08, 0.0, 1.0, 1.882e-07, 0.0, 1.0, 1.345e-07, 0.0, 0.0, -0.2241, -0.9746, 0.0, -0.2241, -0.9746, 0.0, -0.2241, -0.9746, 0.0, -0.2241, -0.9746, 0.0, -0.2241, -0.9746, 0.0, -0.2241, -0.9746, 0.0, 0.2241, 0.9746, 0.0, 0.2241, 0.9746, 0.0, 0.2241, 0.9746, 0.0, 0.2241, 0.9746, 0.0, 0.2241, 0.9746, 0.0, 0.2241, 0.9746, 0.0, -0.9746, 0.2241, 0.0, -0.9746, 0.2241, 0.0, -0.9746, 0.2241, 0.0, -0.9746, 0.2241, 0.0, -0.9746, 0.2241, 0.0, -0.9746, 0.2241, -1.0, 0.0, 0.0, -1.0, 8.067e-08, 0.0, -1.0, 2.017e-07, 0.0, -1.0, 8.067e-08, 0.0, -1.0, 2.824e-07, 0.0, -1.0, 2.017e-07, 0.0, 1.0, 0.0, 0.0, 1.0, -1.344e-07, 0.0, 1.0, -3.362e-07, 0.0, 1.0, -1.344e-07, 0.0, 1.0, -4.706e-07, 0.0, 1.0, -3.362e-07, 0.0, 0.0, -0.2241, -0.9746, 0.0, -0.2241, -0.9746, 0.0, -0.2241, -0.9746, 0.0, -0.2241, -0.9746, 0.0, -0.2241, -0.9746, 0.0, -0.2241, -0.9746, 0.0, 0.2241, 0.9746, 0.0, 0.2241, 0.9746, 0.0, 0.2241, 0.9746, 0.0, 0.2241, 0.9746, 0.0, 0.2241, 0.9746, 0.0, 0.2241, 0.9746, 0.0, -0.9746, 0.2241, 0.0, -0.9746, 0.2241, 0.0, -0.9746, 0.2241, 0.0, -0.9746, 0.2241, 0.0, -0.9746, 0.2241, 0.0, -0.9746, 0.2241, -1.0, 1.198e-06, 0.0, -1.0, 6.853e-07, 0.0, -1.0, -6.853e-07, 0.0, -1.0, 6.853e-07, 0.0, -1.0, -1.197e-06, 0.0, -1.0, -6.853e-07, 0.0, 1.0, -2.395e-06, 0.0, 1.0, -1.595e-06, 0.0, 1.0, 5.469e-07, 0.0, 1.0, -1.595e-06, 0.0, 1.0, 1.347e-06, 0.0, 1.0, 5.469e-07, 0.0, 0.0, -0.2241, -0.9746, 0.0, -0.2241, -0.9746, 0.0, -0.2241, -0.9746, 0.0, -0.2241, -0.9746, 0.0, -0.2241, -0.9746, 0.0, -0.2241, -0.9746, 0.0, 0.2241, 0.9746, 0.0, 0.2241, 0.9746, 0.0, 0.2241, 0.9746, 0.0, 0.2241, 0.9746, 0.0, 0.2241, 0.9746, 0.0, 0.2241, 0.9746, 0.0, -0.9746, 0.2241, 0.0, -0.9746, 0.2241, 0.0, -0.9746, 0.2241, 0.0, -0.9746, 0.2241, 0.0, -0.9746, 0.2241, 0.0, -0.9746, 0.2241, 0.0, 0.6922, -0.7217, -2.538e-07, 0.6922, -0.7217, -3.768e-09, 0.6922, -0.7217, -2.538e-07, 0.6922, -0.7217, -2.576e-07, 0.6922, -0.7217, -3.768e-09, 0.6922, -0.7217, 0.0, -0.6922, 0.7217, -1.703e-07, -0.6922, 0.7217, -2.528e-09, -0.6922, 0.7217, -1.703e-07, -0.6922, 0.7217, -1.728e-07, -0.6922, 0.7217, -2.528e-09, -0.6922, 0.7217, 9.135e-08, -0.9597, -0.2811, 2.132e-08, -0.9597, -0.2811, 9.111e-08, -0.9597, -0.2811, 2.132e-08, -0.9597, -0.2811, 2.108e-08, -0.9597, -0.2811, 9.111e-08, -0.9597, -0.2811, 0.0, 0.6922, -0.7217, -1.797e-07, 0.6922, -0.7217, -2.668e-09, 0.6922, -0.7217, -1.797e-07, 0.6922, -0.7217, -1.823e-07, 0.6922, -0.7217, -2.668e-09, 0.6922, -0.7217, 0.0, -0.6922, 0.7217, 2.429e-07, -0.6922, 0.7217, 3.607e-09, -0.6922, 0.7217, 2.429e-07, -0.6922, 0.7217, 2.465e-07, -0.6922, 0.7217, 3.607e-09, -0.6922, 0.7217, 0.0, -0.9597, -0.2811, 4.753e-08, -0.9597, -0.2811, 1.644e-10, -0.9597, -0.2811, 4.753e-08, -0.9597, -0.2811, 4.769e-08, -0.9597, -0.2811, 1.644e-10, -0.9597, -0.2811, 0.0, 0.6922, -0.7217, -9.3e-08, 0.6922, -0.7217, -1.381e-09, 0.6922, -0.7217, -9.3e-08, 0.6922, -0.7217, -9.438e-08, 0.6922, -0.7217, -1.381e-09, 0.6922, -0.7217, 3.441e-07, -0.6922, 0.7217, -4.466e-09, -0.6922, 0.7217, 3.39e-07, -0.6922, 0.7217, -4.466e-09, -0.6922, 0.7217, -9.642e-09, -0.6922, 0.7217, 3.39e-07, -0.6922, 0.7217, 9.135e-08, -0.9597, -0.2811, 3.409e-08, -0.9597, -0.2811, 9.115e-08, -0.9597, -0.2811, 3.409e-08, -0.9597, -0.2811, 3.389e-08, -0.9597, -0.2811, 9.115e-08, -0.9597, -0.2811, 0.0, 0.6922, -0.7217, -2.602e-09, 0.6922, -0.7217, -3.863e-11, 0.6922, -0.7217, -2.602e-09, 0.6922, -0.7217, -2.641e-09, 0.6922, -0.7217, -3.863e-11, 0.6922, -0.7217, 3.441e-07, -0.6922, 0.7217, -1.241e-07, -0.6922, 0.7217, 3.372e-07, -0.6922, 0.7217, -1.241e-07, -0.6922, 0.7217, -1.31e-07, -0.6922, 0.7217, 3.372e-07, -0.6922, 0.7217, 0.0, -0.9597, -0.2811, 3.507e-08, -0.9597, -0.2811, 1.213e-10, -0.9597, -0.2811, 3.507e-08, -0.9597, -0.2811, 3.519e-08, -0.9597, -0.2811, 1.213e-10, -0.9597, -0.2811, 0.0, 0.6922, -0.7217, -5.843e-08, 0.6922, -0.7217, -8.675e-10, 0.6922, -0.7217, -5.843e-08, 0.6922, -0.7217, -5.93e-08, 0.6922, -0.7217, -8.675e-10, 0.6922, -0.7217, 0.0, -0.6922, 0.7217, -8.392e-08, -0.6922, 0.7217, -1.246e-09, -0.6922, 0.7217, -8.392e-08, -0.6922, 0.7217, -8.516e-08, -0.6922, 0.7217, -1.246e-09, -0.6922, 0.7217, 0.0, -0.9597, -0.2811, 6.367e-08, -0.9597, -0.2811, 2.202e-10, -0.9597, -0.2811, 6.367e-08, -0.9597, -0.2811, 6.389e-08, -0.9597, -0.2811, 2.202e-10, -0.9597, -0.2811, -3.441e-07, 0.6922, -0.7217, -1.441e-08, 0.6922, -0.7217, -3.393e-07, 0.6922, -0.7217, -1.441e-08, 0.6922, -0.7217, -9.516e-09, 0.6922, -0.7217, -3.393e-07, 0.6922, -0.7217, 0.0, -0.6922, 0.7217, 2.755e-07, -0.6922, 0.7217, 4.09e-09, -0.6922, 0.7217, 2.755e-07, -0.6922, 0.7217, 2.796e-07, -0.6922, 0.7217, 4.09e-09, -0.6922, 0.7217, 0.0, -0.9597, -0.2811, 1.261e-09, -0.9597, -0.2811, 4.362e-12, -0.9597, -0.2811, 1.261e-09, -0.9597, -0.2811, 1.266e-09, -0.9597, -0.2811, 4.362e-12, -0.9597, -0.2811, 0.0, 0.6922, -0.7217, -4.089e-08, 0.6922, -0.7217, -6.07e-10, 0.6922, -0.7217, -4.089e-08, 0.6922, -0.7217, -4.149e-08, 0.6922, -0.7217, -6.07e-10, 0.6922, -0.7217, 0.0, -0.6922, 0.7217, 4.261e-08, -0.6922, 0.7217, 6.326e-10, -0.6922, 0.7217, 4.261e-08, -0.6922, 0.7217, 4.324e-08, -0.6922, 0.7217, 6.326e-10, -0.6922, 0.7217, 9.135e-08, -0.9597, -0.2811, 3.996e-09, -0.9597, -0.2811, 9.105e-08, -0.9597, -0.2811, 3.996e-09, -0.9597, -0.2811, 3.694e-09, -0.9597, -0.2811, 9.105e-08, -0.9597, -0.2811, 3.441e-07, 0.6922, -0.7217, -2.806e-07, 0.6922, -0.7217, 3.349e-07, 0.6922, -0.7217, -2.806e-07, 0.6922, -0.7217, -2.899e-07, 0.6922, -0.7217, 3.349e-07, 0.6922, -0.7217, 0.0, -0.6922, 0.7217, 1.37e-07, -0.6922, 0.7217, 2.034e-09, -0.6922, 0.7217, 1.37e-07, -0.6922, 0.7217, 1.39e-07, -0.6922, 0.7217, 2.034e-09, -0.6922, 0.7217, 0.0, -0.9597, -0.2811, 4.483e-08, -0.9597, -0.2811, 1.55e-10, -0.9597, -0.2811, 4.483e-08, -0.9597, -0.2811, 4.498e-08, -0.9597, -0.2811, 1.55e-10, -0.9597, -0.2811, -3.441e-07, 0.6922, -0.7217, 1.392e-07, 0.6922, -0.7217, -3.37e-07, 0.6922, -0.7217, 1.392e-07, 0.6922, -0.7217, 1.463e-07, 0.6922, -0.7217, -3.37e-07, 0.6922, -0.7217, 3.441e-07, -0.6922, 0.7217, -1.064e-07, -0.6922, 0.7217, 3.375e-07, -0.6922, 0.7217, -1.064e-07, -0.6922, 0.7217, -1.131e-07, -0.6922, 0.7217, 3.375e-07, -0.6922, 0.7217, 0.0, -0.9597, -0.2811, 7.037e-08, -0.9597, -0.2811, 2.434e-10, -0.9597, -0.2811, 7.037e-08, -0.9597, -0.2811, 7.061e-08, -0.9597, -0.2811, 2.434e-10, -0.9597, -0.2811, 1.0, 0.0, 0.0, 1.0, 0.0, 0.0, 1.0, 0.0, 0.0, 1.0, 0.0, 0.0, 1.0, 0.0, 0.0, 1.0, 0.0, 0.0, 0.0, 0.0, -1.0, -5.822e-08, 0.0, -1.0, -1.185e-09, 0.0, -1.0, -5.822e-08, 0.0, -1.0, -5.94e-08, 0.0, -1.0, -1.185e-09, 0.0, -1.0, -1.0, 0.0, 0.0, -1.0, 0.0, 0.0, -1.0, 0.0, 0.0, -1.0, 0.0, 0.0, -1.0, 0.0, 0.0, -1.0, 0.0, 0.0, 0.0, 0.0, 1.0, -1.534e-08, 0.0, 1.0, -8.924e-11, 0.0, 1.0, -1.534e-08, 0.0, 1.0, -1.543e-08, 0.0, 1.0, -8.924e-11, 0.0, 1.0, 0.0, -1.0, -1.253e-07, 0.0, -1.0, 8.796e-09, 0.0, -1.0, -1.036e-07, 0.0, -1.0, -1.036e-07, 0.0, -1.0, 8.796e-09, 0.0, -1.0, 3.048e-08, -1.0, 0.0, 0.0, -1.0, 0.0, -7.093e-07, -1.0, 0.0, -3.438e-06, -1.0, 0.0, -7.093e-07, -1.0, 0.0, -4.147e-06, -1.0, 0.0, -3.438e-06, 0.0, -1.0, 0.0, 0.0, -1.0, 0.0, 0.0, -1.0, 0.0, 0.0, -1.0, 0.0, 0.0, -1.0, 0.0, 0.0, -1.0, 0.0, 4.62e-08, -1.0, 0.0, 4.62e-08, -1.0, 0.0, 4.62e-08, -1.0, 0.0, 4.62e-08, -1.0, 0.0, 4.62e-08, -1.0, 0.0, 4.62e-08, -1.0, 0.0, -1.0, 0.0, 0.0, -1.0, 0.0, 0.0, -1.0, 0.0, 0.0, -1.0, 0.0, 0.0, -1.0, 0.0, 0.0, -1.0, 0.0, 0.0, 1.0, 0.0, -4.147e-06, 1.0, 0.0, -3.438e-06, 1.0, 0.0, -7.093e-07, 1.0, 0.0, -3.438e-06, 1.0, 0.0, 0.0, 1.0, 0.0, -7.093e-07, 0.0, -1.0, 0.0, 0.0, -1.0, 0.0, 0.0, -1.0, 0.0, 0.0, -1.0, 4.74e-08, 0.0, -1.0, 4.74e-08, 0.0, -1.0, 4.74e-08, 4.62e-08, -1.0, 0.0, 4.62e-08, -1.0, 0.0, 4.62e-08, -1.0, 0.0, 4.62e-08, -1.0, 0.0, 4.62e-08, -1.0, 0.0, 4.62e-08, -1.0, 0.0, 1.0, 0.0, -4.147e-06, 1.0, -4.247e-07, -3.438e-06, 1.0, -2.058e-06, -7.093e-07, 1.0, -4.247e-07, -3.438e-06, 1.0, -2.483e-06, 0.0, 1.0, -2.058e-06, -7.093e-07, 0.0, -1.0, -1.253e-07, 0.0, -1.0, -1.253e-07, 0.0, -1.0, -1.253e-07, 0.0, -1.0, 4.74e-08, 0.0, -1.0, 4.74e-08, 0.0, -1.0, 4.74e-08, 0.0, -1.0, 0.0, 0.0, -1.0, 0.0, 0.0, -1.0, 0.0, 0.0, -1.0, 0.0, 0.0, -1.0, 0.0, 0.0, -1.0, 0.0, -1.0, 0.0, 0.0, -1.0, 0.0, 0.0, -1.0, 0.0, 0.0, -1.0, 0.0, 0.0, -1.0, 0.0, 0.0, -1.0, 0.0, 0.0, 7.989e-08, -0.9746, 0.2241, 2.26e-08, -0.9746, 0.2241, 7.604e-08, -0.9746, 0.2241, 2.26e-08, -0.9746, 0.2241, 1.875e-08, -0.9746, 0.2241, 7.604e-08, -0.9746, 0.2241, 1.0, 0.0, 0.0, 1.0, 0.0, 0.0, 1.0, 0.0, 0.0, 1.0, 0.0, 0.0, 1.0, 0.0, 0.0, 1.0, 0.0, 0.0, 0.0, -1.0, 0.0, 0.0, -1.0, 0.0, 0.0, -1.0, 0.0, 0.0, -1.0, 0.0, 0.0, -1.0, 0.0, 0.0, -1.0, 0.0, -1.0, 0.0, 0.0, -1.0, 0.0, 0.0, -1.0, 0.0, 0.0, -1.0, 0.0, 0.0, -1.0, 0.0, 0.0, -1.0, 0.0, 0.0, 4.54e-08, -1.0, -3.771e-08, 4.423e-08, -1.0, -3.771e-08, 4.39e-08, -1.0, -3.771e-08, 4.423e-08, -1.0, -3.771e-08, 4.273e-08, -1.0, -3.771e-08, 4.39e-08, -1.0, -3.771e-08, 1.0, 0.0, 0.0, 1.0, 0.0, 0.0, 1.0, 0.0, 0.0, 1.0, 0.0, 0.0, 1.0, 0.0, 0.0, 1.0, 0.0, 0.0, 1.0, 2.063e-06, 0.0, 1.0, 6.188e-08, 0.0, 1.0, 2.001e-06, 0.0, 1.0, 6.188e-08, 0.0, 1.0, 0.0, 0.0, 1.0, 2.001e-06, 0.0, -6.396e-09, -1.213e-06, -1.0, 6.991e-10, -1.213e-06, -1.0, -6.223e-09, -1.213e-06, -1.0, 6.991e-10, -1.213e-06, -1.0, 8.721e-10, -1.213e-06, -1.0, -6.223e-09, -1.213e-06, -1.0, -1.0, 0.0, 0.0, -1.0, 4.585e-08, 0.0, -1.0, 1.483e-06, 0.0, -1.0, 4.585e-08, 0.0, -1.0, 1.529e-06, 0.0, -1.0, 1.483e-06, 0.0, 0.0, 0.0, 1.0, 1.84e-08, 0.0, 1.0, 4.486e-10, 0.0, 1.0, 1.84e-08, 0.0, 1.0, 1.885e-08, 0.0, 1.0, 4.486e-10, 0.0, 1.0, -1.0, 0.0, 0.0, -1.0, 0.0, 0.0, -1.0, 0.0, 0.0, -1.0, 0.0, 0.0, -1.0, 0.0, 0.0, -1.0, 0.0, 0.0, 0.0, 0.0, 1.0, 1.15e-07, 0.0, 1.0, 4.949e-09, 0.0, 1.0, 1.15e-07, 0.0, 1.0, 1.2e-07, 0.0, 1.0, 4.949e-09, 0.0, 1.0, 1.0, 0.0, 0.0, 1.0, 0.0, 0.0, 1.0, 0.0, 0.0, 1.0, 0.0, 0.0, 1.0, 0.0, 0.0, 1.0, 0.0, 0.0, 0.0, 0.0, -1.0, -3.689e-07, 0.0, -1.0, -1.588e-08, 0.0, -1.0, -3.689e-07, 0.0, -1.0, -3.848e-07, 0.0, -1.0, -1.588e-08, 0.0, -1.0, 0.0, -1.636e-05, 1.0, 1.088e-06, -6.728e-07, 1.0, 4.668e-08, -1.569e-05, 1.0, 1.088e-06, -6.728e-07, 1.0, 1.135e-06, 0.0, 1.0, 4.668e-08, -1.569e-05, 1.0, 1.0, 0.0, 0.0, 1.0, 0.0, 0.0, 1.0, 0.0, 0.0, 1.0, 0.0, 0.0, 1.0, 0.0, 0.0, 1.0, 0.0, 0.0, 0.0, 0.0, -1.0, -1.456e-06, 1.569e-05, -1.0, -6.246e-08, 6.728e-07, -1.0, -1.456e-06, 1.569e-05, -1.0, -1.519e-06, 1.636e-05, -1.0, -6.246e-08, 6.728e-07, -1.0, -1.0, 0.0, 0.0, -1.0, 0.0, 0.0, -1.0, 0.0, 0.0, -1.0, 0.0, 0.0, -1.0, 0.0, 0.0, -1.0, 0.0, 0.0, -1.0, 0.0, 0.0, -1.0, 3.301e-06, 3.848e-07, -1.0, 2.247e-07, 2.62e-08, -1.0, 3.301e-06, 3.848e-07, -1.0, 3.526e-06, 4.11e-07, -1.0, 2.247e-07, 2.62e-08, 0.0, 0.0, 1.0, -9.737e-07, -1.569e-05, 1.0, -4.176e-08, -6.728e-07, 1.0, -9.737e-07, -1.569e-05, 1.0, -1.015e-06, -1.636e-05, 1.0, -4.176e-08, -6.728e-07, 1.0, 1.0, -1.763e-06, 0.0, 1.0, -3.413e-06, 0.0, 1.0, -1.875e-06, 0.0, 1.0, -3.413e-06, 0.0, 1.0, -3.526e-06, 0.0, 1.0, -1.875e-06, 0.0, 0.0, 1.636e-05, -1.0, 1.088e-06, 6.728e-07, -1.0, 4.668e-08, 1.569e-05, -1.0, 1.088e-06, 6.728e-07, -1.0, 1.135e-06, -2.165e-12, -1.0, 4.668e-08, 1.569e-05, -1.0, 7.052e-08, -1.0, 0.0, 7.052e-08, -1.0, 0.0, 7.052e-08, -1.0, 0.0, 7.052e-08, -1.0, 0.0, 7.052e-08, -1.0, 0.0, 7.052e-08, -1.0, 0.0, 0.0, -1.0, 0.0, 2.56e-08, -1.0, -3.635e-08, 4.47e-08, -1.0, -6.346e-08, 2.56e-08, -1.0, -3.635e-08, 7.03e-08, -1.0, -9.981e-08, 4.47e-08, -1.0, -6.346e-08, 1.0, 0.0, 0.0, 1.0, 0.0, 0.0, 1.0, 0.0, 0.0, 1.0, 0.0, 0.0, 1.0, 0.0, 0.0, 1.0, 0.0, 0.0, 0.0, 0.0, -1.0, -9.898e-08, 0.0, -1.0, 0.0, 0.0, -1.0, 0.0, 0.0, -1.0, -9.898e-08, 0.0, -1.0, 0.0, 0.0, -1.0, 0.0, 0.0, -1.0, -9.898e-08, 0.0, -1.0, -3.771e-09, 0.0, -1.0, -9.898e-08, 0.0, -1.0, -1.065e-07, 0.0, -1.0, -3.771e-09, 0.0, -1.0, 8.793e-05, -1.972e-05, 1.0, 8.793e-05, -1.972e-05, 1.0, 8.793e-05, -1.972e-05, 1.0, 3.575e-05, 3.503e-05, 1.0, 3.472e-05, 3.327e-05, 1.0, 7.149e-05, 7.006e-05, 1.0, 3.472e-05, 3.327e-05, 1.0, 3.575e-05, 3.503e-05, 1.0, 5.098e-06, 0.0, 1.0, 5.832e-06, 0.0, 1.0, 3.472e-05, 3.327e-05, 1.0, 5.098e-06, 0.0, 1.0, 5.832e-06, 0.0, 1.0, 5.098e-06, 0.0, 1.0, -2.697e-10, 0.0, 1.0, 0.0, 0.0, 1.0, 5.832e-06, 0.0, 1.0, -2.697e-10, 0.0, 1.0, 0.0, 0.0, 1.0, -2.697e-10, 0.0, 1.0, -3.653e-05, 3.072e-05, 1.0, -3.653e-05, 3.072e-05, 1.0, -2.697e-10, 0.0, 1.0, -3.575e-05, 3.503e-05, 1.0, -3.575e-05, 3.503e-05, 1.0, -8.557e-05, -6.807e-06, 1.0, -3.653e-05, 3.072e-05, 1.0, -8.793e-05, -1.972e-05, 1.0, -3.653e-05, 3.072e-05, 1.0, -8.557e-05, -6.807e-06, 1.0, -1.0, 0.0, 0.0, -1.0, 0.0, 0.0, -1.0, 0.0, 0.0, -1.0, 0.0, 0.0, -1.0, 0.0, 0.0, -1.0, 0.0, 0.0, 0.0, 0.0, 1.0, -6.994e-07, 0.0, 1.0, 0.0, 0.0, 1.0, 0.0, 0.0, 1.0, -6.994e-07, 0.0, 1.0, 0.0, 0.0, 1.0, 0.0, 0.0, 1.0, -6.994e-07, 0.0, 1.0, -2.664e-08, 0.0, 1.0, -6.994e-07, 0.0, 1.0, -7.526e-07, 0.0, 1.0, -2.664e-08, 0.0, 1.0, 9.379e-05, 1.972e-05, -1.0, 9.379e-05, 1.972e-05, -1.0, 9.379e-05, 1.972e-05, -1.0, 2.156e-05, -3.503e-05, -1.0, 2.082e-05, -3.327e-05, -1.0, 6.673e-05, -7.006e-05, -1.0, 2.082e-05, -3.327e-05, -1.0, 2.156e-05, -3.503e-05, -1.0, -1.449e-06, 0.0, -1.0, 1.758e-08, 0.0, -1.0, 2.082e-05, -3.327e-05, -1.0, -1.449e-06, 0.0, -1.0, 1.758e-08, 0.0, -1.0, -1.449e-06, 0.0, -1.0, 1.467e-06, 0.0, -1.0, 0.0, 0.0, -1.0, 1.758e-08, 0.0, -1.0, 1.467e-06, 0.0, -1.0, 0.0, 0.0, -1.0, 1.467e-06, 0.0, -1.0, -2.432e-05, -3.072e-05, -1.0, -2.432e-05, -3.072e-05, -1.0, 1.467e-06, 0.0, -1.0, -2.156e-05, -3.503e-05, -1.0, -2.156e-05, -3.503e-05, -1.0, -8.99e-05, 6.807e-06, -1.0, -2.432e-05, -3.072e-05, -1.0, -9.379e-05, 1.972e-05, -1.0, -2.432e-05, -3.072e-05, -1.0, -8.99e-05, 6.807e-06, -1.0, 1.0, 0.0, 0.0, 1.0, 0.0, 0.0, 1.0, 0.0, 0.0, 1.0, 0.0, 0.0, 1.0, 0.0, 0.0, 1.0, 0.0, 0.0, -4.093e-07, 0.0, -1.0, 1.858e-07, 0.0, -1.0, -3.948e-07, 0.0, -1.0, 1.858e-07, 0.0, -1.0, 2.003e-07, 0.0, -1.0, -3.948e-07, 0.0, -1.0, -1.0, 0.0, 0.0, -1.0, 0.0, 0.0, -1.0, 0.0, 0.0, -1.0, 0.0, 0.0, -1.0, 0.0, 0.0, -1.0, 0.0, 0.0, 4.273e-08, -1.0, -5.791e-08, 4.426e-08, -1.0, -5.791e-08, 4.387e-08, -1.0, -5.791e-08, 4.426e-08, -1.0, -5.791e-08, 4.54e-08, -1.0, -5.791e-08, 4.387e-08, -1.0, -5.791e-08, 1.088e-13, -1.0, -1.141e-07, 4.47e-08, -1.0, -4.154e-08, 2.56e-08, -1.0, -7.252e-08, 4.47e-08, -1.0, -4.154e-08, 7.03e-08, -1.0, 0.0, 2.56e-08, -1.0, -7.252e-08, 2.137e-08, -1.0, 0.0, 2.174e-08, -1.0, -4.411e-07, 2.137e-08, -1.0, -1.667e-09, 2.174e-08, -1.0, -4.411e-07, 2.175e-08, -1.0, -4.461e-07, 2.137e-08, -1.0, -1.667e-09, 2.174e-08, -1.0, -4.411e-07, 2.137e-08, -1.0, 0.0, 2.175e-08, -1.0, -4.461e-07, 2.137e-08, -1.0, 0.0, 2.137e-08, -1.0, 1.667e-09, 2.175e-08, -1.0, -4.461e-07, 2.137e-08, -1.0, 0.0, 2.174e-08, -1.0, 4.411e-07, 2.137e-08, -1.0, 1.667e-09, 2.174e-08, -1.0, 4.411e-07, 2.175e-08, -1.0, 4.461e-07, 2.137e-08, -1.0, 1.667e-09, 2.174e-08, -1.0, 4.411e-07, 2.137e-08, -1.0, 0.0, 2.175e-08, -1.0, 4.461e-07, 2.137e-08, -1.0, 0.0, 2.137e-08, -1.0, -1.667e-09, 2.175e-08, -1.0, 4.461e-07, -9.086e-05, 0.0, 1.0, -3.258e-05, 3.334e-05, 1.0, -8.842e-05, 1.061e-05, 1.0, -3.103e-05, 3.687e-05, 1.0, -8.842e-05, 1.061e-05, 1.0, -3.258e-05, 3.334e-05, 1.0, -3.258e-05, 3.334e-05, 1.0, 7.334e-07, 0.0, 1.0, -3.103e-05, 3.687e-05, 1.0, 0.0, 0.0, 1.0, 7.334e-07, 0.0, 1.0, -3.258e-05, 3.334e-05, 1.0, 0.0, 0.0, 1.0, 2.915e-09, 0.0, 1.0, 7.334e-07, 0.0, 1.0, 2.915e-09, 0.0, 1.0, -7.305e-07, 0.0, 1.0, 7.334e-07, 0.0, 1.0, 2.915e-09, 0.0, 1.0, 2.965e-05, 3.502e-05, 1.0, -7.305e-07, 0.0, 1.0, 2.965e-05, 3.502e-05, 1.0, 3.103e-05, 3.687e-05, 1.0, -7.305e-07, 0.0, 1.0, 3.103e-05, 3.687e-05, 1.0, 2.965e-05, 3.502e-05, 1.0, 7.388e-05, 7.375e-05, 1.0, 9.086e-05, 0.0, 1.0, 9.086e-05, 0.0, 1.0, 9.086e-05, 0.0, 1.0, -9.086e-05, 1.431e-09, -1.0, -3.258e-05, -3.334e-05, -1.0, -8.842e-05, -1.061e-05, -1.0, -3.103e-05, -3.687e-05, -1.0, -8.842e-05, -1.061e-05, -1.0, -3.258e-05, -3.334e-05, -1.0, -3.258e-05, -3.334e-05, -1.0, 6.784e-07, 0.0, -1.0, -3.103e-05, -3.687e-05, -1.0, -5.523e-08, 0.0, -1.0, 6.784e-07, 0.0, -1.0, -3.258e-05, -3.334e-05, -1.0, -5.523e-08, 0.0, -1.0, -2.273e-09, 0.0, -1.0, 6.784e-07, 0.0, -1.0, -2.273e-09, 0.0, -1.0, -7.351e-07, 0.0, -1.0, 6.784e-07, 0.0, -1.0, -2.273e-09, 0.0, -1.0, 2.965e-05, -3.502e-05, -1.0, -7.351e-07, 0.0, -1.0, 2.965e-05, -3.502e-05, -1.0, 3.103e-05, -3.687e-05, -1.0, -7.351e-07, 0.0, -1.0, 3.103e-05, -3.687e-05, -1.0, 2.965e-05, -3.502e-05, -1.0, 7.388e-05, -7.375e-05, -1.0, 9.086e-05, 0.0, -1.0, 9.086e-05, 0.0, -1.0, 9.086e-05, 0.0, -1.0])] * 3)])
me_computer_wall05_physics = bpy.data.meshes.new('computer_wall05_physics')
me_computer_wall05_physics.from_pydata([(-22.98, 3.373, 0.0), (-22.98, 3.373, 112.0), (24.0, 3.373, 0.0), (24.0, 3.373, 112.0), (24.0, -4e-06, 112.0), (-24.0, -6e-06, 112.0), (24.0, 1e-06, 0.0), (-24.0, -1e-06, 0.0)], [], [(0, 1, 2), (2, 1, 3), (1, 4, 3), (1, 5, 4), (3, 6, 2), (3, 4, 6), (5, 1, 7), (7, 1, 0), (0, 2, 6), (0, 6, 7), (5, 6, 4), (5, 7, 6)])
me_computer_wall05_physics.polygons.foreach_set('use_smooth', [True] * 12)
_uv = me_computer_wall05_physics.uv_layers.new(name='UVMap')
_uv.uv.foreach_set('vector', [0.0, 0.0, 0.0, 0.0, 0.0, 0.0, 0.0, 0.0, 0.0, 0.0, 0.0, 0.0, 0.0, 0.0, 0.0, 0.0, 0.0, 0.0, 0.0, 0.0, 0.0, 0.0, 0.0, 0.0, 0.0, 0.0, 0.0, 0.0, 0.0, 0.0, 0.0, 0.0, 0.0, 0.0, 0.0, 0.0, 0.0, 0.0, 0.0, 0.0, 0.0, 0.0, 0.0, 0.0, 0.0, 0.0, 0.0, 0.0, 0.0, 0.0, 0.0, 0.0, 0.0, 0.0, 0.0, 0.0, 0.0, 0.0, 0.0, 0.0, 0.0, 0.0, 0.0, 0.0, 0.0, 0.0, 0.0, 0.0, 0.0, 0.0, 0.0, 0.0])
me_computer_wall05_physics.materials.append(mat_phy)
me_computer_wall05_physics.use_remesh_fix_poles = True
me_computer_wall05_physics.use_remesh_preserve_attributes = False
me_computer_wall05_physics.use_mirror_vertex_groups = False
me_computer_wall05_physics.update()
me_computer_wall05_physics.normals_split_custom_set([tuple(v) for v in zip(*[iter([-0.9958, 0.05934, -0.06996, -0.9971, -0.02974, -0.07009, -0.9992, 0.01503, 0.0358, -0.9992, 0.01503, 0.0358, -0.9971, -0.02974, -0.07009, -0.9894, -0.0298, 0.1421, -0.9971, -0.02974, -0.07009, 0.9958, -0.05937, 0.06993, -0.9894, -0.0298, 0.1421, -0.9971, -0.02974, -0.07009, 0.9993, -0.01522, -0.03542, 0.9958, -0.05937, 0.06993, -0.9894, -0.0298, 0.1421, 0.9971, 0.02976, 0.07005, -0.9992, 0.01503, 0.0358, -0.9894, -0.0298, 0.1421, 0.9958, -0.05937, 0.06993, 0.9971, 0.02976, 0.07005, 0.9993, -0.01522, -0.03542, -0.9971, -0.02974, -0.07009, 0.9889, 0.03106, -0.1451, 0.9889, 0.03106, -0.1451, -0.9971, -0.02974, -0.07009, -0.9958, 0.05934, -0.06996, -0.9958, 0.05934, -0.06996, -0.9992, 0.01503, 0.0358, 0.9971, 0.02976, 0.07005, -0.9958, 0.05934, -0.06996, 0.9971, 0.02976, 0.07005, 0.9889, 0.03106, -0.1451, 0.9993, -0.01522, -0.03542, 0.9971, 0.02976, 0.07005, 0.9958, -0.05937, 0.06993, 0.9993, -0.01522, -0.03542, 0.9889, 0.03106, -0.1451, 0.9971, 0.02976, 0.07005])] * 3)])
arm_computer_wall05_qc_skeleton = bpy.data.armatures.new('computer_wall05.qc_skeleton')  # bones are not reproduced

# ---- objects
ob_computer_wall05_qc_skeleton = bpy.data.objects.new('computer_wall05.qc_skeleton', arm_computer_wall05_qc_skeleton)
ob_computer_wall05_reference = bpy.data.objects.new('computer_wall05_reference', me_computer_wall05_reference)
ob_computer_wall05_physics = bpy.data.objects.new('computer_wall05_physics', me_computer_wall05_physics)

# ---- transforms, parenting, visibility, modifiers, constraints
ob_computer_wall05_qc_skeleton.location = (0.0, 0.0, 0.0)
ob_computer_wall05_qc_skeleton.show_in_front = True
ob_computer_wall05_qc_skeleton.lineart.crease_threshold = 0.0
ob_computer_wall05_reference.parent = ob_computer_wall05_qc_skeleton
ob_computer_wall05_reference.location = (0.0, 0.0, 0.0)
ob_computer_wall05_reference.lineart.crease_threshold = 0.0
_vg = ob_computer_wall05_reference.vertex_groups.new(name='static_prop')
_vg.add([0, 1, 2, 3, 4, 5, 6, 7, 8, 9, 10, 11, 12, 13, 14, 15, 16, 17, 18, 19, 20, 21, 22, 23, 24, 25, 26, 27, 28, 29, 30, 31, 32, 33, 34, 35, 36, 37, 38, 39, 40, 41, 42, 43, 44, 45, 46, 47, 48, 49, 50, 51, 52, 53, 54, 55, 56, 57, 58, 59, 60, 61, 62, 63, 64, 65, 66, 67, 68, 69, 70, 71, 72, 73, 74, 75, 76, 77, 78, 79, 80, 81, 82, 83, 84, 85, 86, 87, 88, 89, 90, 91, 92, 93, 94, 95, 96, 97, 98, 99, 100, 101, 102, 103, 104, 105, 106, 107, 108, 109, 110, 111, 112, 113, 114, 115, 116, 117, 118, 119, 120, 121, 122, 123, 124, 125, 126, 127, 128, 129, 130, 131, 132, 133, 134, 135, 136, 137, 138, 139, 140, 141, 142, 143, 144, 145, 146, 147, 148, 149, 150, 151, 152, 153, 154, 155, 156, 157, 158, 159, 160, 161, 162, 163, 164, 165, 166, 167, 168, 169, 170, 171, 172, 173, 174, 175, 176, 177, 178, 179, 180, 181, 182, 183, 184, 185, 186, 187, 188, 189, 190, 191, 192, 193, 194, 195, 196, 197, 198, 199, 200, 201, 202, 203, 204, 205, 206, 207, 208, 209, 210, 211, 212, 213, 214, 215, 216, 217, 218, 219, 220, 221, 222, 223, 224, 225, 226, 227, 228, 229, 230, 231, 232, 233, 234, 235, 236, 237, 238, 239, 240, 241, 242, 243, 244, 245, 246, 247, 248, 249, 250, 251, 252, 253, 254, 255, 256, 257, 258, 259, 260, 261, 262, 263], 1.0, 'REPLACE')
_m = ob_computer_wall05_reference.modifiers.new('Armature', 'ARMATURE')
_m.object = ob_computer_wall05_qc_skeleton
ob_computer_wall05_physics.parent = ob_computer_wall05_qc_skeleton
ob_computer_wall05_physics.location = (0.0, 0.0, 0.0)
ob_computer_wall05_physics.display_type = 'SOLID'
ob_computer_wall05_physics.show_wire = True
ob_computer_wall05_physics.lineart.crease_threshold = 0.0
_vg = ob_computer_wall05_physics.vertex_groups.new(name='static_prop')
_vg.add([0, 1, 2, 3, 4, 5, 6, 7], 1.0, 'REPLACE')
_m = ob_computer_wall05_physics.modifiers.new('Armature', 'ARMATURE')
_m.object = ob_computer_wall05_qc_skeleton

# ---- collection membership
scene.collection.objects.link(ob_computer_wall05_qc_skeleton)
scene.collection.objects.link(ob_computer_wall05_reference)
scene.collection.objects.link(ob_computer_wall05_physics)
col_computer_wall05.objects.link(ob_computer_wall05_qc_skeleton)
col_computer_wall05.objects.link(ob_computer_wall05_reference)
col_computer_wall05.objects.link(ob_computer_wall05_physics)

# ---- scene / render settings (as saved in the file)
scene.frame_start = 1; scene.frame_end = 250; scene.frame_set(0)
scene.render.engine = 'BLENDER_EEVEE_NEXT'
scene.cycles.use_denoising = False
scene.cycles.samples = 128
scene.cycles.sampling_pattern = 'TABULATED_SOBOL'
scene.cycles.use_adaptive_sampling = False
scene.cycles.use_light_tree = False
scene.view_settings.view_transform = 'Filmic'
bpy.context.view_layer.update()

# ---- added for rendering (the .blend has no active camera and no usable light): camera, sun + grey world if the file has none
cam_auto = bpy.data.cameras.new('AutoCamera')
cam_auto.lens = 50.0
cam_auto.sensor_width = 36.0
cam_auto.clip_end = 1980.59
ob_auto_camera = bpy.data.objects.new('AutoCamera', cam_auto)
scene.collection.objects.link(ob_auto_camera)
ob_auto_camera.location = (112.855, -134.791, 146.284)
ob_auto_camera.rotation_euler = (1.09748, -7.21219e-08, 0.694738)
scene.camera = ob_auto_camera
light_auto_sun = bpy.data.lights.new('AutoSun', 'SUN')
light_auto_sun.energy = 3.0
light_auto_sun.angle = 0.0523599
ob_auto_sun = bpy.data.objects.new('AutoSun', light_auto_sun)
scene.collection.objects.link(ob_auto_sun)
ob_auto_sun.rotation_euler = (0.872665, 0.174533, 0.523599)
if scene.world is None:
    world_auto = bpy.data.worlds.new('AutoWorld')
    world_auto.color = (0.3, 0.3, 0.3)
    scene.world = world_auto
bpy.context.view_layer.update()

